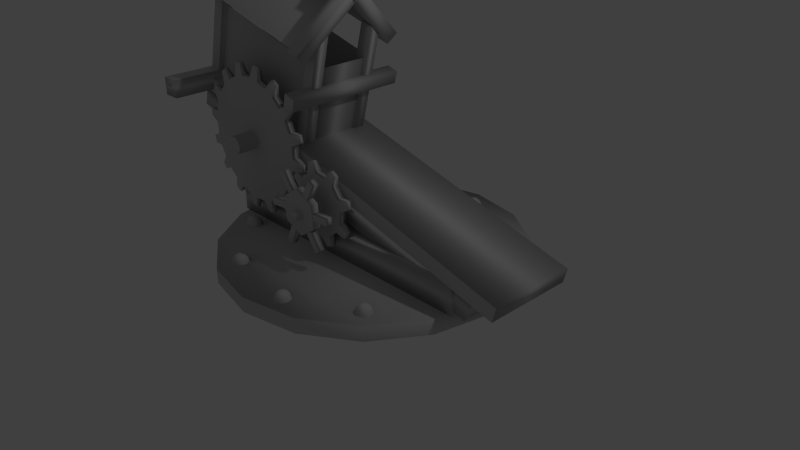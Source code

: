 # Source: cowtapult.blend  (saved by Blender 2.70.0; exported with 4.5.12 LTS)
import bpy
from mathutils import Matrix  # noqa: F401  (used for matrix-valued properties, if any)

bpy.ops.wm.read_factory_settings(use_empty=True)
scene = bpy.context.scene
scene.name = 'Scene'

# ---- collections
col_collection_1 = bpy.data.collections.new('Collection 1'); scene.collection.children.link(col_collection_1)

# ---- materials (node trees are filled in below, after node groups)
mat_cowtapult = bpy.data.materials.new('cowtapult')
mat_cowtapult.alpha_threshold = 0.0
mat_cowtapult.use_transparent_shadow = False
mat_cowtapult.diffuse_color = (0.5882, 0.5882, 0.5882, 1.0)
mat_cowtapult.specular_color = (0.0, 0.0, 0.0)
mat_cowtapult.roughness = 0.5
mat_cowtapult.line_color = (0.0, 0.0, 0.0, 1.0)

# ---- material node trees

# ---- world
world_world = bpy.data.worlds.new('World'); scene.world = world_world
world_world.color = (0.05088, 0.05088, 0.05088)
world_world.use_sun_shadow = False
world_world.sun_shadow_jitter_overblur = 0.0
world_world.cycles.sampling_method = 'MANUAL'
world_world.cycles.sample_map_resolution = 256

# ---- cameras
cam_camera = bpy.data.cameras.new('Camera')
cam_camera.clip_end = 100.0
cam_camera.lens = 35.0
cam_camera.sensor_width = 32.0
cam_camera.sensor_height = 18.0
cam_camera.ortho_scale = 7.314
cam_camera.dof.focus_distance = 0.0
cam_camera.dof.aperture_fstop = 128.0

# ---- lights
light_lamp = bpy.data.lights.new('Lamp', 'POINT')
light_lamp.transmission_factor = 0.0
light_lamp.cutoff_distance = 30.0
light_lamp.energy = 100.0
light_lamp.shadow_buffer_clip_start = 1.001
light_lamp.shadow_soft_size = 0.1
light_lamp.shadow_maximum_resolution = 0.006
light_lamp.use_absolute_resolution = True
light_lamp.cycles.use_multiple_importance_sampling = False

# ---- meshes
me_cylinder_003 = bpy.data.meshes.new('Cylinder.003')
me_cylinder_003.from_pydata([(-0.1254, 0.0167, 0.3132), (-0.1252, -0.005151, 0.3132), (-0.05896, -0.004484, 0.3132), (-0.05918, 0.01737, 0.3132), (-0.1254, 0.0167, 0.2236), (-0.1252, -0.005151, 0.2236), (-0.05896, -0.004484, 0.2236), (-0.05918, 0.01737, 0.2236), (-1.014e-09, 0.07317, 0.2184), (-1.014e-09, 0.07317, 0.3184), (0.06337, 0.03659, 0.2184), (0.06337, 0.03659, 0.3184), (0.06337, -0.03659, 0.2184), (0.06337, -0.03659, 0.3184), (-1.014e-09, -0.07317, 0.2184), (-1.014e-09, -0.07317, 0.3184), (-0.06337, -0.03659, 0.2184), (-0.06337, -0.03659, 0.3184), (-0.06337, 0.03659, 0.2184), (-0.06337, 0.03659, 0.3184), (-1.863e-09, 0.09756, -0.08158), (0.0, 0.09756, 0.01842), (0.03733, 0.09013, -0.08158), (0.03733, 0.09013, 0.01842), (0.06899, 0.06899, -0.08158), (0.06899, 0.06899, 0.01842), (0.09013, 0.03733, -0.08158), (0.09013, 0.03733, 0.01842), (0.09756, -1.49e-08, -0.08158), (0.09756, -1.304e-08, 0.01842), (0.09013, -0.03733, -0.08158), (0.09013, -0.03733, 0.01842), (0.06899, -0.06899, -0.08158), (0.06899, -0.06899, 0.01842), (0.03733, -0.09013, -0.08158), (0.03733, -0.09013, 0.01842), (0.0, -0.09756, -0.08158), (1.863e-09, -0.09756, 0.01842), (-0.03733, -0.09013, -0.08158), (-0.03733, -0.09013, 0.01842), (-0.06899, -0.06899, -0.08158), (-0.06899, -0.06899, 0.01842), (-0.09013, -0.03733, -0.08158), (-0.09013, -0.03733, 0.01842), (-0.09756, -1.863e-08, -0.08158), (-0.09756, -1.676e-08, 0.01842), (-0.09013, 0.03733, -0.08158), (-0.09013, 0.03733, 0.01842), (-0.06899, 0.06899, -0.08158), (-0.06899, 0.06899, 0.01842), (-0.03733, 0.09013, -0.08158), (-0.03733, 0.09013, 0.01842), (-0.01361, 0.1299, -0.06308), (-0.01361, 0.1299, -7.894e-05), (0.06227, 0.1148, -0.06308), (0.06227, 0.1148, -7.894e-05), (0.08221, 0.1014, -0.06308), (0.08221, 0.1014, -7.894e-05), (0.1252, 0.03713, -0.06308), (0.1252, 0.03713, -7.894e-05), (0.1299, 0.01361, -0.06308), (0.1299, 0.01361, -7.894e-05), (0.1148, -0.06227, -0.06308), (0.1148, -0.06227, -7.894e-05), (0.1014, -0.08221, -0.06308), (0.1014, -0.08221, -7.894e-05), (0.03713, -0.1252, -0.06308), (0.03713, -0.1252, -7.894e-05), (0.01361, -0.1299, -0.06308), (0.01361, -0.1299, -7.894e-05), (-0.06227, -0.1148, -0.06308), (-0.06227, -0.1148, -7.894e-05), (-0.08221, -0.1014, -0.06308), (-0.08221, -0.1014, -7.894e-05), (-0.1252, -0.03713, -0.06308), (-0.1252, -0.03713, -7.894e-05), (-0.1299, -0.01361, -0.06308), (-0.1299, -0.01361, -7.894e-05), (-0.1148, 0.06227, -0.06308), (-0.1148, 0.06227, -7.894e-05), (-0.1014, 0.08221, -0.06308), (-0.1014, 0.08221, -7.894e-05), (-0.03713, 0.1252, -0.06308), (-0.03713, 0.1252, -7.894e-05), (-0.05314, 0.1152, 0.3132), (-0.07196, 0.1041, 0.3132), (-0.03826, 0.04707, 0.3132), (-0.01944, 0.05818, 0.3132), (-0.05314, 0.1152, 0.2236), (-0.07196, 0.1041, 0.2236), (-0.03826, 0.04707, 0.2236), (-0.01944, 0.05818, 0.2236), (0.07954, 0.09774, 0.3132), (0.06151, 0.1101, 0.3132), (0.02406, 0.05545, 0.3132), (0.04209, 0.0431, 0.3132), (0.07954, 0.09774, 0.2236), (0.06151, 0.1101, 0.2236), (0.02406, 0.05545, 0.2236), (0.04209, 0.0431, 0.2236), (0.1257, -0.01077, 0.3132), (0.1255, 0.01108, 0.3132), (0.05928, 0.01041, 0.3132), (0.0595, -0.01144, 0.3132), (0.1257, -0.01077, 0.2236), (0.1255, 0.01108, 0.2236), (0.05928, 0.01041, 0.2236), (0.0595, -0.01144, 0.2236), (0.05759, -0.1137, 0.3132), (0.0764, -0.1025, 0.3132), (0.0427, -0.04551, 0.3132), (0.02389, -0.05662, 0.3132), (0.05759, -0.1137, 0.2236), (0.0764, -0.1025, 0.2236), (0.0427, -0.04551, 0.2236), (0.02389, -0.05662, 0.2236), (-0.07425, -0.1048, 0.3132), (-0.05522, -0.1155, 0.3132), (-0.02268, -0.05783, 0.3132), (-0.04171, -0.0471, 0.3132), (-0.07425, -0.1048, 0.2236), (-0.05522, -0.1155, 0.2236), (-0.02268, -0.05783, 0.2236), (-0.04171, -0.0471, 0.2236)], [], [(4, 5, 1, 0), (5, 6, 2, 1), (6, 7, 3, 2), (7, 4, 0, 3), (0, 1, 2, 3), (7, 6, 5, 4), (8, 9, 11, 10), (10, 11, 13, 12), (12, 13, 15, 14), (14, 15, 17, 16), (11, 9, 19, 17, 15, 13), (18, 19, 9, 8), (16, 17, 19, 18), (20, 21, 23, 22), (28, 26, 58, 60), (24, 25, 27, 26), (35, 37, 69, 67), (28, 29, 31, 30), (29, 28, 60, 61), (32, 33, 35, 34), (44, 42, 74, 76), (36, 37, 39, 38), (50, 51, 83, 82), (40, 41, 43, 42), (22, 23, 55, 54), (44, 45, 47, 46), (45, 44, 76, 77), (23, 21, 51, 49, 47, 45, 43, 41, 39, 37, 35, 33, 31, 29, 27, 25), (51, 21, 53, 83), (48, 49, 51, 50), (20, 22, 24, 26, 28, 30, 32, 34, 36, 38, 40, 42, 44, 46, 48, 50), (54, 55, 57, 56), (58, 59, 61, 60), (62, 63, 65, 64), (66, 67, 69, 68), (70, 71, 73, 72), (74, 75, 77, 76), (78, 79, 81, 80), (82, 83, 53, 52), (34, 35, 67, 66), (47, 49, 81, 79), (41, 40, 72, 73), (46, 47, 79, 78), (40, 38, 70, 72), (25, 24, 56, 57), (31, 33, 65, 63), (24, 22, 54, 56), (30, 31, 63, 62), (20, 50, 82, 52), (43, 45, 77, 75), (37, 36, 68, 69), (21, 20, 52, 53), (42, 43, 75, 74), (27, 29, 61, 59), (36, 34, 66, 68), (49, 48, 80, 81), (26, 27, 59, 58), (48, 46, 78, 80), (39, 41, 73, 71), (33, 32, 64, 65), (38, 39, 71, 70), (23, 25, 57, 55), (32, 30, 62, 64), (88, 89, 85, 84), (89, 90, 86, 85), (90, 91, 87, 86), (91, 88, 84, 87), (84, 85, 86, 87), (91, 90, 89, 88), (96, 97, 93, 92), (97, 98, 94, 93), (98, 99, 95, 94), (99, 96, 92, 95), (92, 93, 94, 95), (99, 98, 97, 96), (104, 105, 101, 100), (105, 106, 102, 101), (106, 107, 103, 102), (107, 104, 100, 103), (100, 101, 102, 103), (107, 106, 105, 104), (112, 113, 109, 108), (113, 114, 110, 109), (114, 115, 111, 110), (115, 112, 108, 111), (108, 109, 110, 111), (115, 114, 113, 112), (120, 121, 117, 116), (121, 122, 118, 117), (122, 123, 119, 118), (123, 120, 116, 119), (116, 117, 118, 119), (123, 122, 121, 120)])
me_cylinder_003.polygons.foreach_set('use_smooth', [True] * 93)
_uv = me_cylinder_003.uv_layers.new(name='psk0')
_uv.uv.foreach_set('vector', [0.9959, 0.525, 0.9959, 0.7225, 0.9541, 0.7225, 0.9541, 0.525, 0.8707, 0.9923, 0.8707, 0.525, 0.9124, 0.525, 0.9124, 0.9923, 0.9541, 0.92, 0.9541, 0.7225, 0.9959, 0.7225, 0.9959, 0.92, 0.9541, 0.525, 0.9541, 0.9923, 0.9124, 0.9923, 0.9124, 0.525, 0.6996, 0.525, 0.8707, 0.525, 0.8707, 0.9923, 0.6996, 0.9923, 0.5286, 0.525, 0.6996, 0.525, 0.6996, 0.9923, 0.5286, 0.9923, 0.2955, 0.2277, 0.2955, 0.2277, 0.3505, 0.1982, 0.3505, 0.1982, 0.3505, 0.1982, 0.3505, 0.1982, 0.3653, 0.08813, 0.3653, 0.08813, 0.3653, 0.08813, 0.3653, 0.08813, 0.325, 0.007572, 0.325, 0.007572, 0.325, 0.007572, 0.325, 0.007572, 0.2699, 0.03706, 0.2699, 0.03706, 0.3505, 0.1982, 0.2955, 0.2277, 0.2552, 0.1471, 0.2699, 0.03706, 0.325, 0.007572, 0.3653, 0.08813, 0.2552, 0.1471, 0.2552, 0.1471, 0.2955, 0.2277, 0.2955, 0.2277, 0.2699, 0.03706, 0.2699, 0.03706, 0.2552, 0.1471, 0.2552, 0.1471, 0.1837, 0.2181, 0.1837, 0.2181, 0.2019, 0.2205, 0.2019, 0.2205, 0.241, 0.152, 0.2329, 0.1847, 0.2492, 0.1932, 0.2542, 0.1726, 0.2192, 0.2088, 0.2192, 0.2088, 0.2329, 0.1847, 0.2329, 0.1847, 0.2243, 0.05363, 0.2079, 0.0375, 0.2182, 0.01097, 0.2285, 0.02114, 0.241, 0.152, 0.241, 0.152, 0.2422, 0.1156, 0.2422, 0.1156, 0.241, 0.152, 0.241, 0.152, 0.2542, 0.1726, 0.2542, 0.1726, 0.2363, 0.08106, 0.2363, 0.08106, 0.2243, 0.05363, 0.2243, 0.05363, 0.1507, 0.1036, 0.1587, 0.07089, 0.1425, 0.06239, 0.1374, 0.083, 0.2079, 0.0375, 0.2079, 0.0375, 0.1897, 0.03511, 0.1897, 0.03511, 0.1674, 0.202, 0.1674, 0.202, 0.1631, 0.2345, 0.1631, 0.2345, 0.1724, 0.04684, 0.1724, 0.04684, 0.1587, 0.07089, 0.1587, 0.07089, 0.2019, 0.2205, 0.2019, 0.2205, 0.2104, 0.2495, 0.2104, 0.2495, 0.1507, 0.1036, 0.1507, 0.1036, 0.1495, 0.14, 0.1495, 0.14, 0.1507, 0.1036, 0.1507, 0.1036, 0.1374, 0.083, 0.1374, 0.083, 0.2019, 0.2205, 0.1837, 0.2181, 0.1674, 0.202, 0.1553, 0.1746, 0.1495, 0.14, 0.1507, 0.1036, 0.1587, 0.07089, 0.1724, 0.04684, 0.1897, 0.03511, 0.2079, 0.0375, 0.2243, 0.05363, 0.2363, 0.08106, 0.2422, 0.1156, 0.241, 0.152, 0.2329, 0.1847, 0.2192, 0.2088, 0.1674, 0.202, 0.1837, 0.2181, 0.1734, 0.2446, 0.1631, 0.2345, 0.1553, 0.1746, 0.1553, 0.1746, 0.1674, 0.202, 0.1674, 0.202, 0.1837, 0.2181, 0.2019, 0.2205, 0.2192, 0.2088, 0.2329, 0.1847, 0.241, 0.152, 0.2422, 0.1156, 0.2363, 0.08106, 0.2243, 0.05363, 0.2079, 0.0375, 0.1897, 0.03511, 0.1724, 0.04684, 0.1587, 0.07089, 0.1507, 0.1036, 0.1495, 0.14, 0.1553, 0.1746, 0.1674, 0.202, 0.2104, 0.2495, 0.2104, 0.2495, 0.2213, 0.2421, 0.2213, 0.2421, 0.2492, 0.1932, 0.2492, 0.1932, 0.2542, 0.1726, 0.2542, 0.1726, 0.2567, 0.09864, 0.2567, 0.09864, 0.253, 0.07687, 0.253, 0.07687, 0.2285, 0.02114, 0.2285, 0.02114, 0.2182, 0.01097, 0.2182, 0.01097, 0.1812, 0.006126, 0.1812, 0.006126, 0.1704, 0.01351, 0.1704, 0.01351, 0.1425, 0.06239, 0.1425, 0.06239, 0.1374, 0.083, 0.1374, 0.083, 0.135, 0.157, 0.135, 0.157, 0.1387, 0.1787, 0.1387, 0.1787, 0.1631, 0.2345, 0.1631, 0.2345, 0.1734, 0.2446, 0.1734, 0.2446, 0.2243, 0.05363, 0.2243, 0.05363, 0.2285, 0.02114, 0.2285, 0.02114, 0.1495, 0.14, 0.1553, 0.1746, 0.1387, 0.1787, 0.135, 0.157, 0.1724, 0.04684, 0.1724, 0.04684, 0.1704, 0.01351, 0.1704, 0.01351, 0.1495, 0.14, 0.1495, 0.14, 0.135, 0.157, 0.135, 0.157, 0.1724, 0.04684, 0.1897, 0.03511, 0.1812, 0.006126, 0.1704, 0.01351, 0.2192, 0.2088, 0.2192, 0.2088, 0.2213, 0.2421, 0.2213, 0.2421, 0.2422, 0.1156, 0.2363, 0.08106, 0.253, 0.07687, 0.2567, 0.09864, 0.2192, 0.2088, 0.2019, 0.2205, 0.2104, 0.2495, 0.2213, 0.2421, 0.2422, 0.1156, 0.2422, 0.1156, 0.2567, 0.09864, 0.2567, 0.09864, 0.1837, 0.2181, 0.1674, 0.202, 0.1631, 0.2345, 0.1734, 0.2446, 0.1587, 0.07089, 0.1507, 0.1036, 0.1374, 0.083, 0.1425, 0.06239, 0.2079, 0.0375, 0.2079, 0.0375, 0.2182, 0.01097, 0.2182, 0.01097, 0.1837, 0.2181, 0.1837, 0.2181, 0.1734, 0.2446, 0.1734, 0.2446, 0.1587, 0.07089, 0.1587, 0.07089, 0.1425, 0.06239, 0.1425, 0.06239, 0.2329, 0.1847, 0.241, 0.152, 0.2542, 0.1726, 0.2492, 0.1932, 0.2079, 0.0375, 0.2243, 0.05363, 0.2285, 0.02114, 0.2182, 0.01097, 0.1553, 0.1746, 0.1553, 0.1746, 0.1387, 0.1787, 0.1387, 0.1787, 0.2329, 0.1847, 0.2329, 0.1847, 0.2492, 0.1932, 0.2492, 0.1932, 0.1553, 0.1746, 0.1495, 0.14, 0.135, 0.157, 0.1387, 0.1787, 0.1897, 0.03511, 0.1724, 0.04684, 0.1704, 0.01351, 0.1812, 0.006126, 0.2363, 0.08106, 0.2363, 0.08106, 0.253, 0.07687, 0.253, 0.07687, 0.1897, 0.03511, 0.1897, 0.03511, 0.1812, 0.006126, 0.1812, 0.006126, 0.2019, 0.2205, 0.2192, 0.2088, 0.2213, 0.2421, 0.2104, 0.2495, 0.2363, 0.08106, 0.2422, 0.1156, 0.2567, 0.09864, 0.253, 0.07687, 0.9959, 0.525, 0.9959, 0.7225, 0.9541, 0.7225, 0.9541, 0.525, 0.8707, 0.9923, 0.8707, 0.525, 0.9124, 0.525, 0.9124, 0.9923, 0.9541, 0.92, 0.9541, 0.7225, 0.9959, 0.7225, 0.9959, 0.92, 0.9541, 0.525, 0.9541, 0.9923, 0.9124, 0.9923, 0.9124, 0.525, 0.6996, 0.525, 0.8707, 0.525, 0.8707, 0.9923, 0.6996, 0.9923, 0.5286, 0.525, 0.6996, 0.525, 0.6996, 0.9923, 0.5286, 0.9923, 0.9959, 0.525, 0.9959, 0.7225, 0.9541, 0.7225, 0.9541, 0.525, 0.8707, 0.9923, 0.8707, 0.525, 0.9124, 0.525, 0.9124, 0.9923, 0.9541, 0.92, 0.9541, 0.7225, 0.9959, 0.7225, 0.9959, 0.92, 0.9541, 0.525, 0.9541, 0.9923, 0.9124, 0.9923, 0.9124, 0.525, 0.6996, 0.525, 0.8707, 0.525, 0.8707, 0.9923, 0.6996, 0.9923, 0.5286, 0.525, 0.6996, 0.525, 0.6996, 0.9923, 0.5286, 0.9923, 0.9959, 0.525, 0.9959, 0.7225, 0.9541, 0.7225, 0.9541, 0.525, 0.8707, 0.9923, 0.8707, 0.525, 0.9124, 0.525, 0.9124, 0.9923, 0.9541, 0.92, 0.9541, 0.7225, 0.9959, 0.7225, 0.9959, 0.92, 0.9541, 0.525, 0.9541, 0.9923, 0.9124, 0.9923, 0.9124, 0.525, 0.6996, 0.525, 0.8707, 0.525, 0.8707, 0.9923, 0.6996, 0.9923, 0.5286, 0.525, 0.6996, 0.525, 0.6996, 0.9923, 0.5286, 0.9923, 0.9959, 0.525, 0.9959, 0.7225, 0.9541, 0.7225, 0.9541, 0.525, 0.8707, 0.9923, 0.8707, 0.525, 0.9124, 0.525, 0.9124, 0.9923, 0.9541, 0.92, 0.9541, 0.7225, 0.9959, 0.7225, 0.9959, 0.92, 0.9541, 0.525, 0.9541, 0.9923, 0.9124, 0.9923, 0.9124, 0.525, 0.6996, 0.525, 0.8707, 0.525, 0.8707, 0.9923, 0.6996, 0.9923, 0.5286, 0.525, 0.6996, 0.525, 0.6996, 0.9923, 0.5286, 0.9923, 0.9959, 0.525, 0.9959, 0.7225, 0.9541, 0.7225, 0.9541, 0.525, 0.8707, 0.9923, 0.8707, 0.525, 0.9124, 0.525, 0.9124, 0.9923, 0.9541, 0.92, 0.9541, 0.7225, 0.9959, 0.7225, 0.9959, 0.92, 0.9541, 0.525, 0.9541, 0.9923, 0.9124, 0.9923, 0.9124, 0.525, 0.6996, 0.525, 0.8707, 0.525, 0.8707, 0.9923, 0.6996, 0.9923, 0.5286, 0.525, 0.6996, 0.525, 0.6996, 0.9923, 0.5286, 0.9923])
me_cylinder_003.materials.append(mat_cowtapult)
me_cylinder_003.use_remesh_preserve_volume = False
me_cylinder_003.use_remesh_preserve_attributes = False
me_cylinder_003.use_mirror_vertex_groups = False
me_cylinder_003.update()
me_cylinder_006 = bpy.data.meshes.new('Cylinder.006')
me_cylinder_006.from_pydata([(-2.425e-10, 0.02927, -1.04), (-2.425e-10, 0.02927, 1.04), (0.0112, 0.02704, -1.04), (0.0112, 0.02704, 1.04), (0.0207, 0.0207, -1.04), (0.0207, 0.0207, 1.04), (0.02704, 0.0112, -1.04), (0.02704, 0.0112, 1.04), (0.02927, -6.346e-08, -1.04), (0.02927, 6.138e-08, 1.04), (0.02704, -0.0112, -1.04), (0.02704, -0.0112, 1.04), (0.0207, -0.0207, -1.04), (0.0207, -0.0207, 1.04), (0.0112, -0.02704, -1.04), (0.0112, -0.02704, 1.04), (4.177e-09, -0.02927, -1.04), (4.177e-09, -0.02927, 1.04), (-0.0112, -0.02704, -1.04), (-0.0112, -0.02704, 1.04), (-0.0207, -0.0207, -1.04), (-0.0207, -0.0207, 1.04), (-0.02704, -0.0112, -1.04), (-0.02704, -0.0112, 1.04), (-0.02927, -6.294e-08, -1.04), (-0.02927, 6.189e-08, 1.04), (-0.02704, 0.0112, -1.04), (-0.02704, 0.0112, 1.04), (-0.0207, 0.0207, -1.04), (-0.0207, 0.0207, 1.04), (-0.0112, 0.02704, -1.04), (-0.0112, 0.02704, 1.04)], [], [(0, 1, 3, 2), (2, 3, 5, 4), (4, 5, 7, 6), (6, 7, 9, 8), (8, 9, 11, 10), (10, 11, 13, 12), (12, 13, 15, 14), (14, 15, 17, 16), (16, 17, 19, 18), (18, 19, 21, 20), (20, 21, 23, 22), (22, 23, 25, 24), (24, 25, 27, 26), (26, 27, 29, 28), (3, 1, 31, 29, 27, 25, 23, 21, 19, 17, 15, 13, 11, 9, 7, 5), (30, 31, 1, 0), (28, 29, 31, 30), (0, 2, 4, 6, 8, 10, 12, 14, 16, 18, 20, 22, 24, 26, 28, 30)])
me_cylinder_006.polygons.foreach_set('use_smooth', [True] * 18)
_uv = me_cylinder_006.uv_layers.new(name='psk0')
_uv.uv.foreach_set('vector', [0.7948, 0.9935, 0.7948, 0.5237, 0.8121, 0.5237, 0.8121, 0.9935, 0.8816, 0.5237, 0.8816, 0.9935, 0.859, 0.9935, 0.859, 0.5237, 0.859, 0.5237, 0.859, 0.9935, 0.8346, 0.9935, 0.8346, 0.5237, 0.8346, 0.5237, 0.8346, 0.9935, 0.8121, 0.9935, 0.8121, 0.5237, 0.6385, 0.5237, 0.6385, 0.9935, 0.6213, 0.9935, 0.6213, 0.5237, 0.6213, 0.5237, 0.6213, 0.9935, 0.5987, 0.9935, 0.5987, 0.5237, 0.5987, 0.5237, 0.5987, 0.9935, 0.5743, 0.9935, 0.5743, 0.5237, 0.5743, 0.5237, 0.5743, 0.9935, 0.5518, 0.9935, 0.5518, 0.5237, 0.5518, 0.5237, 0.5518, 0.9935, 0.5345, 0.9935, 0.5345, 0.5237, 0.6385, 0.9935, 0.6385, 0.5237, 0.6611, 0.5237, 0.6611, 0.9935, 0.6611, 0.9935, 0.6611, 0.5237, 0.6855, 0.5237, 0.6855, 0.9935, 0.6855, 0.9935, 0.6855, 0.5237, 0.708, 0.5237, 0.708, 0.9935, 0.708, 0.9935, 0.708, 0.5237, 0.7253, 0.5237, 0.7253, 0.9935, 0.7253, 0.9935, 0.7253, 0.5237, 0.7478, 0.5237, 0.7478, 0.9935, 0.3223, 0.1082, 0.3223, 0.1086, 0.3209, 0.1089, 0.3183, 0.1092, 0.3149, 0.1093, 0.3111, 0.1093, 0.3077, 0.1092, 0.3051, 0.1089, 0.3037, 0.1086, 0.3037, 0.1082, 0.3051, 0.1078, 0.3077, 0.1075, 0.3111, 0.1074, 0.3149, 0.1074, 0.3183, 0.1075, 0.3209, 0.1078, 0.7723, 0.9935, 0.7723, 0.5237, 0.7948, 0.5237, 0.7948, 0.9935, 0.7478, 0.9935, 0.7478, 0.5237, 0.7723, 0.5237, 0.7723, 0.9935, 0.3037, 0.1101, 0.3051, 0.1098, 0.3077, 0.1095, 0.3111, 0.1093, 0.3149, 0.1093, 0.3183, 0.1095, 0.3209, 0.1098, 0.3223, 0.1101, 0.3223, 0.1105, 0.3209, 0.1109, 0.3183, 0.1112, 0.3149, 0.1113, 0.3111, 0.1113, 0.3077, 0.1112, 0.3051, 0.1109, 0.3037, 0.1105])
me_cylinder_006.materials.append(mat_cowtapult)
me_cylinder_006.use_remesh_preserve_volume = False
me_cylinder_006.use_remesh_preserve_attributes = False
me_cylinder_006.use_mirror_vertex_groups = False
me_cylinder_006.update()
me_cylinder_004 = bpy.data.meshes.new('Cylinder.004')
me_cylinder_004.from_pydata([(-2.047e-08, 0.2, 0.09), (-2.047e-08, 0.2, 0.19), (0.03902, 0.1962, 0.09), (0.03902, 0.1962, 0.19), (0.07654, 0.1848, 0.09), (0.07654, 0.1848, 0.19), (0.1111, 0.1663, 0.09), (0.1111, 0.1663, 0.19), (0.1414, 0.1414, 0.09), (0.1414, 0.1414, 0.19), (0.1663, 0.1111, 0.09), (0.1663, 0.1111, 0.19), (0.1848, 0.07654, 0.09), (0.1848, 0.07654, 0.19), (0.1962, 0.03902, 0.09), (0.1962, 0.03902, 0.19), (0.2, -2.753e-08, 0.09), (0.2, -2.753e-08, 0.19), (0.1962, -0.03902, 0.09), (0.1962, -0.03902, 0.19), (0.1848, -0.07654, 0.09), (0.1848, -0.07654, 0.19), (0.1663, -0.1111, 0.09), (0.1663, -0.1111, 0.19), (0.1414, -0.1414, 0.09), (0.1414, -0.1414, 0.19), (0.1111, -0.1663, 0.09), (0.1111, -0.1663, 0.19), (0.07654, -0.1848, 0.09), (0.07654, -0.1848, 0.19), (0.03902, -0.1962, 0.09), (0.03902, -0.1962, 0.19), (-8.563e-08, -0.2, 0.09), (-8.563e-08, -0.2, 0.19), (-0.03902, -0.1962, 0.09), (-0.03902, -0.1962, 0.19), (-0.07654, -0.1848, 0.09), (-0.07654, -0.1848, 0.19), (-0.1111, -0.1663, 0.09), (-0.1111, -0.1663, 0.19), (-0.1414, -0.1414, 0.09), (-0.1414, -0.1414, 0.19), (-0.1663, -0.1111, 0.09), (-0.1663, -0.1111, 0.19), (-0.1848, -0.07654, 0.09), (-0.1848, -0.07654, 0.19), (-0.1962, -0.03902, 0.09), (-0.1962, -0.03902, 0.19), (-0.2, 1.505e-07, 0.09), (-0.2, 1.505e-07, 0.19), (-0.1962, 0.03902, 0.09), (-0.1962, 0.03902, 0.19), (-0.1848, 0.07654, 0.09), (-0.1848, 0.07654, 0.19), (-0.1663, 0.1111, 0.09), (-0.1663, 0.1111, 0.19), (-0.1414, 0.1414, 0.09), (-0.1414, 0.1414, 0.19), (-0.1111, 0.1663, 0.09), (-0.1111, 0.1663, 0.19), (-0.07654, 0.1848, 0.09), (-0.07654, 0.1848, 0.19), (-0.03902, 0.1962, 0.09), (-0.03902, 0.1962, 0.19), (0.01171, 0.2388, 0.115), (0.01171, 0.2388, 0.165), (0.03512, 0.2365, 0.115), (0.03512, 0.2365, 0.165), (0.1022, 0.2162, 0.115), (0.1022, 0.2162, 0.165), (0.123, 0.2051, 0.115), (0.123, 0.2051, 0.165), (0.1772, 0.1606, 0.115), (0.1772, 0.1606, 0.165), (0.1921, 0.1424, 0.115), (0.1921, 0.1424, 0.165), (0.2251, 0.08059, 0.115), (0.2251, 0.08059, 0.165), (0.232, 0.05808, 0.115), (0.232, 0.05808, 0.165), (0.2388, -0.01171, 0.115), (0.2388, -0.01171, 0.165), (0.2365, -0.03512, 0.115), (0.2365, -0.03512, 0.165), (0.2162, -0.1022, 0.115), (0.2162, -0.1022, 0.165), (0.2051, -0.123, 0.115), (0.2051, -0.123, 0.165), (0.1606, -0.1772, 0.115), (0.1606, -0.1772, 0.165), (0.1424, -0.1921, 0.115), (0.1424, -0.1921, 0.165), (0.08059, -0.2251, 0.115), (0.08059, -0.2251, 0.165), (0.05808, -0.232, 0.115), (0.05808, -0.232, 0.165), (-0.01171, -0.2388, 0.115), (-0.01171, -0.2388, 0.165), (-0.03512, -0.2365, 0.115), (-0.03512, -0.2365, 0.165), (-0.1022, -0.2162, 0.115), (-0.1022, -0.2162, 0.165), (-0.123, -0.2051, 0.115), (-0.123, -0.2051, 0.165), (-0.1772, -0.1606, 0.115), (-0.1772, -0.1606, 0.165), (-0.1921, -0.1424, 0.115), (-0.1921, -0.1424, 0.165), (-0.2251, -0.08059, 0.115), (-0.2251, -0.08059, 0.165), (-0.232, -0.05808, 0.115), (-0.232, -0.05808, 0.165), (-0.2388, 0.01171, 0.115), (-0.2388, 0.01171, 0.165), (-0.2365, 0.03512, 0.115), (-0.2365, 0.03512, 0.165), (-0.2162, 0.1022, 0.115), (-0.2162, 0.1022, 0.165), (-0.2051, 0.123, 0.115), (-0.2051, 0.123, 0.165), (-0.1606, 0.1772, 0.115), (-0.1606, 0.1772, 0.165), (-0.1424, 0.1921, 0.115), (-0.1424, 0.1921, 0.165), (-0.08059, 0.2251, 0.115), (-0.08059, 0.2251, 0.165), (-0.05808, 0.232, 0.115), (-0.05808, 0.232, 0.165), (-1.803e-08, 0.02927, -1.6), (-1.803e-08, 0.02927, 0.48), (0.0112, 0.02704, -1.6), (0.0112, 0.02704, 0.48), (0.0207, 0.0207, -1.6), (0.0207, 0.0207, 0.48), (0.02704, 0.0112, -1.6), (0.02704, 0.0112, 0.48), (0.02927, -1.36e-07, -1.6), (0.02927, -1.117e-08, 0.48), (0.02704, -0.0112, -1.6), (0.02704, -0.0112, 0.48), (0.0207, -0.0207, -1.6), (0.0207, -0.0207, 0.48), (0.0112, -0.02704, -1.6), (0.0112, -0.02704, 0.48), (-1.361e-08, -0.02927, -1.6), (-1.361e-08, -0.02927, 0.48), (-0.0112, -0.02704, -1.6), (-0.0112, -0.02704, 0.48), (-0.0207, -0.0207, -1.6), (-0.0207, -0.0207, 0.48), (-0.02704, -0.0112, -1.6), (-0.02704, -0.0112, 0.48), (-0.02927, -1.355e-07, -1.6), (-0.02927, -1.066e-08, 0.48), (-0.02704, 0.0112, -1.6), (-0.02704, 0.0112, 0.48), (-0.0207, 0.0207, -1.6), (-0.0207, 0.0207, 0.48), (-0.0112, 0.02704, -1.6), (-0.0112, 0.02704, 0.48)], [], [(51, 50, 114, 115), (2, 3, 5, 4), (25, 27, 91, 89), (6, 7, 9, 8), (1, 3, 67, 65), (10, 11, 13, 12), (40, 41, 105, 104), (14, 15, 17, 16), (31, 30, 94, 95), (18, 19, 21, 20), (5, 7, 71, 69), (22, 23, 25, 24), (46, 44, 108, 110), (26, 27, 29, 28), (20, 21, 85, 84), (30, 31, 33, 32), (11, 10, 74, 75), (34, 35, 37, 36), (2, 0, 64, 66), (38, 39, 41, 40), (49, 51, 115, 113), (42, 43, 45, 44), (26, 24, 88, 90), (46, 47, 49, 48), (6, 4, 68, 70), (50, 51, 53, 52), (29, 31, 95, 93), (54, 55, 57, 56), (55, 54, 118, 119), (58, 59, 61, 60), (3, 1, 63, 61, 59, 57, 55, 53, 51, 49, 47, 45, 43, 41, 39, 37, 35, 33, 31, 29, 27, 25, 23, 21, 19, 17, 15, 13, 11, 9, 7, 5), (62, 63, 1, 0), (44, 45, 109, 108), (0, 2, 4, 6, 8, 10, 12, 14, 16, 18, 20, 22, 24, 26, 28, 30, 32, 34, 36, 38, 40, 42, 44, 46, 48, 50, 52, 54, 56, 58, 60, 62), (64, 65, 67, 66), (68, 69, 71, 70), (72, 73, 75, 74), (76, 77, 79, 78), (80, 81, 83, 82), (84, 85, 87, 86), (88, 89, 91, 90), (92, 93, 95, 94), (96, 97, 99, 98), (100, 101, 103, 102), (104, 105, 107, 106), (108, 109, 111, 110), (112, 113, 115, 114), (116, 117, 119, 118), (120, 121, 123, 122), (124, 125, 127, 126), (60, 61, 125, 124), (22, 20, 84, 86), (45, 47, 111, 109), (7, 6, 70, 71), (42, 40, 104, 106), (16, 17, 81, 80), (0, 1, 65, 64), (27, 26, 90, 91), (62, 60, 124, 126), (36, 37, 101, 100), (21, 23, 87, 85), (47, 46, 110, 111), (56, 57, 121, 120), (18, 16, 80, 82), (41, 43, 107, 105), (3, 2, 66, 67), (61, 63, 127, 125), (12, 13, 77, 76), (38, 36, 100, 102), (23, 22, 86, 87), (58, 56, 120, 122), (32, 33, 97, 96), (17, 19, 83, 81), (43, 42, 106, 107), (52, 53, 117, 116), (63, 62, 126, 127), (14, 12, 76, 78), (37, 39, 103, 101), (57, 59, 123, 121), (8, 9, 73, 72), (34, 32, 96, 98), (19, 18, 82, 83), (54, 52, 116, 118), (28, 29, 93, 92), (13, 15, 79, 77), (39, 38, 102, 103), (48, 49, 113, 112), (59, 58, 122, 123), (10, 8, 72, 74), (33, 35, 99, 97), (53, 55, 119, 117), (4, 5, 69, 68), (30, 28, 92, 94), (15, 14, 78, 79), (24, 25, 89, 88), (50, 48, 112, 114), (9, 11, 75, 73), (35, 34, 98, 99), (128, 129, 131, 130), (130, 131, 133, 132), (132, 133, 135, 134), (134, 135, 137, 136), (136, 137, 139, 138), (138, 139, 141, 140), (140, 141, 143, 142), (142, 143, 145, 144), (144, 145, 147, 146), (146, 147, 149, 148), (148, 149, 151, 150), (150, 151, 153, 152), (152, 153, 155, 154), (154, 155, 157, 156), (131, 129, 159, 157, 155, 153, 151, 149, 147, 145, 143, 141, 139, 137, 135, 133), (158, 159, 129, 128), (156, 157, 159, 158), (128, 130, 132, 134, 136, 138, 140, 142, 144, 146, 148, 150, 152, 154, 156, 158)])
me_cylinder_004.polygons.foreach_set('use_smooth', [True] * 116)
_uv = me_cylinder_004.uv_layers.new(name='psk0')
_uv.uv.foreach_set('vector', [0.01636, 0.122, 0.01636, 0.122, 0.00628, 0.1144, 0.00628, 0.1144, 0.06581, 0.2348, 0.06581, 0.2348, 0.0762, 0.2341, 0.0762, 0.2341, 0.1152, 0.0759, 0.1091, 0.059, 0.1189, 0.05008, 0.1226, 0.06022, 0.08632, 0.2294, 0.08632, 0.2294, 0.09579, 0.2208, 0.09579, 0.2208, 0.05555, 0.2314, 0.06581, 0.2348, 0.06203, 0.2549, 0.05588, 0.2529, 0.1042, 0.2087, 0.1042, 0.2087, 0.1113, 0.1935, 0.1113, 0.1935, 0.04276, 0.03707, 0.04276, 0.03707, 0.03492, 0.02234, 0.03492, 0.02234, 0.1168, 0.1758, 0.1168, 0.1758, 0.1205, 0.1564, 0.1205, 0.1564, 0.09273, 0.0338, 0.09273, 0.0338, 0.1001, 0.01807, 0.1001, 0.01807, 0.1222, 0.1359, 0.1222, 0.1359, 0.1219, 0.1151, 0.1219, 0.1151, 0.0762, 0.2341, 0.08632, 0.2294, 0.08669, 0.2509, 0.08062, 0.2537, 0.1195, 0.09484, 0.1195, 0.09484, 0.1152, 0.0759, 0.1152, 0.0759, 0.02171, 0.08202, 0.0272, 0.06436, 0.01714, 0.05674, 0.01385, 0.06734, 0.1091, 0.059, 0.1091, 0.059, 0.1016, 0.04478, 0.1016, 0.04478, 0.1219, 0.1151, 0.1219, 0.1151, 0.1317, 0.1062, 0.1317, 0.1062, 0.09273, 0.0338, 0.09273, 0.0338, 0.083, 0.02648, 0.083, 0.02648, 0.1042, 0.2087, 0.1042, 0.2087, 0.1087, 0.2283, 0.1087, 0.2283, 0.07274, 0.02309, 0.07274, 0.02309, 0.06235, 0.02377, 0.06235, 0.02377, 0.06581, 0.2348, 0.05555, 0.2314, 0.05588, 0.2529, 0.06203, 0.2549, 0.05223, 0.02849, 0.05223, 0.02849, 0.04276, 0.03707, 0.04276, 0.03707, 0.01805, 0.1015, 0.01636, 0.122, 0.00628, 0.1144, 0.007296, 0.1021, 0.03431, 0.04919, 0.03431, 0.04919, 0.0272, 0.06436, 0.0272, 0.06436, 0.1091, 0.059, 0.1152, 0.0759, 0.1226, 0.06022, 0.1189, 0.05008, 0.02171, 0.08202, 0.02171, 0.08202, 0.01805, 0.1015, 0.01805, 0.1015, 0.08632, 0.2294, 0.0762, 0.2341, 0.08062, 0.2537, 0.08669, 0.2509, 0.01636, 0.122, 0.01636, 0.122, 0.0167, 0.1428, 0.0167, 0.1428, 0.1016, 0.04478, 0.09273, 0.0338, 0.1001, 0.01807, 0.1054, 0.02466, 0.01906, 0.163, 0.01906, 0.163, 0.02335, 0.182, 0.02335, 0.182, 0.01906, 0.163, 0.01906, 0.163, 0.008305, 0.1638, 0.008305, 0.1638, 0.0294, 0.1989, 0.0294, 0.1989, 0.03699, 0.2131, 0.03699, 0.2131, 0.06581, 0.2348, 0.05555, 0.2314, 0.04582, 0.2241, 0.03699, 0.2131, 0.0294, 0.1989, 0.02335, 0.182, 0.01906, 0.163, 0.0167, 0.1428, 0.01636, 0.122, 0.01805, 0.1015, 0.02171, 0.08202, 0.0272, 0.06436, 0.03431, 0.04919, 0.04276, 0.03707, 0.05223, 0.02849, 0.06235, 0.02377, 0.07274, 0.02309, 0.083, 0.02648, 0.09273, 0.0338, 0.1016, 0.04478, 0.1091, 0.059, 0.1152, 0.0759, 0.1195, 0.09484, 0.1219, 0.1151, 0.1222, 0.1359, 0.1205, 0.1564, 0.1168, 0.1758, 0.1113, 0.1935, 0.1042, 0.2087, 0.09579, 0.2208, 0.08632, 0.2294, 0.0762, 0.2341, 0.04582, 0.2241, 0.04582, 0.2241, 0.05555, 0.2314, 0.05555, 0.2314, 0.0272, 0.06436, 0.0272, 0.06436, 0.01714, 0.05674, 0.01714, 0.05674, 0.05555, 0.2314, 0.06581, 0.2348, 0.0762, 0.2341, 0.08632, 0.2294, 0.09579, 0.2208, 0.1042, 0.2087, 0.1113, 0.1935, 0.1168, 0.1758, 0.1205, 0.1564, 0.1222, 0.1359, 0.1219, 0.1151, 0.1195, 0.09484, 0.1152, 0.0759, 0.1091, 0.059, 0.1016, 0.04478, 0.09273, 0.0338, 0.083, 0.02648, 0.07274, 0.02309, 0.06235, 0.02377, 0.05223, 0.02849, 0.04276, 0.03707, 0.03431, 0.04919, 0.0272, 0.06436, 0.02171, 0.08202, 0.01805, 0.1015, 0.01636, 0.122, 0.0167, 0.1428, 0.01906, 0.163, 0.02335, 0.182, 0.0294, 0.1989, 0.03699, 0.2131, 0.04582, 0.2241, 0.05588, 0.2529, 0.05588, 0.2529, 0.06203, 0.2549, 0.06203, 0.2549, 0.08062, 0.2537, 0.08062, 0.2537, 0.08669, 0.2509, 0.08669, 0.2509, 0.1036, 0.2355, 0.1036, 0.2355, 0.1087, 0.2283, 0.1087, 0.2283, 0.1214, 0.2011, 0.1214, 0.2011, 0.1247, 0.1905, 0.1247, 0.1905, 0.1313, 0.1557, 0.1313, 0.1557, 0.1323, 0.1434, 0.1323, 0.1434, 0.1317, 0.1062, 0.1317, 0.1062, 0.1302, 0.09409, 0.1302, 0.09409, 0.1226, 0.06022, 0.1226, 0.06022, 0.1189, 0.05008, 0.1189, 0.05008, 0.1054, 0.02466, 0.1054, 0.02466, 0.1001, 0.01807, 0.1001, 0.01807, 0.08267, 0.004973, 0.08267, 0.004973, 0.07651, 0.002941, 0.07651, 0.002941, 0.05793, 0.004158, 0.05793, 0.004158, 0.05186, 0.00699, 0.05186, 0.00699, 0.03492, 0.02234, 0.03492, 0.02234, 0.02985, 0.0296, 0.02985, 0.0296, 0.01714, 0.05674, 0.01714, 0.05674, 0.01385, 0.06734, 0.01385, 0.06734, 0.007296, 0.1021, 0.007296, 0.1021, 0.00628, 0.1144, 0.00628, 0.1144, 0.006888, 0.1516, 0.006888, 0.1516, 0.008305, 0.1638, 0.008305, 0.1638, 0.01598, 0.1976, 0.01598, 0.1976, 0.01961, 0.2078, 0.01961, 0.2078, 0.03318, 0.2332, 0.03318, 0.2332, 0.03848, 0.2398, 0.03848, 0.2398, 0.03699, 0.2131, 0.03699, 0.2131, 0.03318, 0.2332, 0.03318, 0.2332, 0.1195, 0.09484, 0.1219, 0.1151, 0.1317, 0.1062, 0.1302, 0.09409, 0.0272, 0.06436, 0.02171, 0.08202, 0.01385, 0.06734, 0.01714, 0.05674, 0.08632, 0.2294, 0.08632, 0.2294, 0.08669, 0.2509, 0.08669, 0.2509, 0.03431, 0.04919, 0.04276, 0.03707, 0.03492, 0.02234, 0.02985, 0.0296, 0.1205, 0.1564, 0.1205, 0.1564, 0.1313, 0.1557, 0.1313, 0.1557, 0.05555, 0.2314, 0.05555, 0.2314, 0.05588, 0.2529, 0.05588, 0.2529, 0.1091, 0.059, 0.1091, 0.059, 0.1189, 0.05008, 0.1189, 0.05008, 0.04582, 0.2241, 0.03699, 0.2131, 0.03318, 0.2332, 0.03848, 0.2398, 0.06235, 0.02377, 0.06235, 0.02377, 0.05793, 0.004158, 0.05793, 0.004158, 0.1219, 0.1151, 0.1195, 0.09484, 0.1302, 0.09409, 0.1317, 0.1062, 0.02171, 0.08202, 0.02171, 0.08202, 0.01385, 0.06734, 0.01385, 0.06734, 0.02335, 0.182, 0.02335, 0.182, 0.01598, 0.1976, 0.01598, 0.1976, 0.1222, 0.1359, 0.1205, 0.1564, 0.1313, 0.1557, 0.1323, 0.1434, 0.04276, 0.03707, 0.03431, 0.04919, 0.02985, 0.0296, 0.03492, 0.02234, 0.06581, 0.2348, 0.06581, 0.2348, 0.06203, 0.2549, 0.06203, 0.2549, 0.03699, 0.2131, 0.04582, 0.2241, 0.03848, 0.2398, 0.03318, 0.2332, 0.1113, 0.1935, 0.1113, 0.1935, 0.1214, 0.2011, 0.1214, 0.2011, 0.05223, 0.02849, 0.06235, 0.02377, 0.05793, 0.004158, 0.05186, 0.00699, 0.1195, 0.09484, 0.1195, 0.09484, 0.1302, 0.09409, 0.1302, 0.09409, 0.0294, 0.1989, 0.02335, 0.182, 0.01598, 0.1976, 0.01961, 0.2078, 0.083, 0.02648, 0.083, 0.02648, 0.08267, 0.004973, 0.08267, 0.004973, 0.1205, 0.1564, 0.1222, 0.1359, 0.1323, 0.1434, 0.1313, 0.1557, 0.03431, 0.04919, 0.03431, 0.04919, 0.02985, 0.0296, 0.02985, 0.0296, 0.0167, 0.1428, 0.0167, 0.1428, 0.006888, 0.1516, 0.006888, 0.1516, 0.04582, 0.2241, 0.04582, 0.2241, 0.03848, 0.2398, 0.03848, 0.2398, 0.1168, 0.1758, 0.1113, 0.1935, 0.1214, 0.2011, 0.1247, 0.1905, 0.06235, 0.02377, 0.05223, 0.02849, 0.05186, 0.00699, 0.05793, 0.004158, 0.02335, 0.182, 0.0294, 0.1989, 0.01961, 0.2078, 0.01598, 0.1976, 0.09579, 0.2208, 0.09579, 0.2208, 0.1036, 0.2355, 0.1036, 0.2355, 0.07274, 0.02309, 0.083, 0.02648, 0.08267, 0.004973, 0.07651, 0.002941, 0.1222, 0.1359, 0.1222, 0.1359, 0.1323, 0.1434, 0.1323, 0.1434, 0.01906, 0.163, 0.0167, 0.1428, 0.006888, 0.1516, 0.008305, 0.1638, 0.1016, 0.04478, 0.1016, 0.04478, 0.1054, 0.02466, 0.1054, 0.02466, 0.1113, 0.1935, 0.1168, 0.1758, 0.1247, 0.1905, 0.1214, 0.2011, 0.05223, 0.02849, 0.05223, 0.02849, 0.05186, 0.00699, 0.05186, 0.00699, 0.01805, 0.1015, 0.01805, 0.1015, 0.007296, 0.1021, 0.007296, 0.1021, 0.0294, 0.1989, 0.0294, 0.1989, 0.01961, 0.2078, 0.01961, 0.2078, 0.1042, 0.2087, 0.09579, 0.2208, 0.1036, 0.2355, 0.1087, 0.2283, 0.083, 0.02648, 0.07274, 0.02309, 0.07651, 0.002941, 0.08267, 0.004973, 0.0167, 0.1428, 0.01906, 0.163, 0.008305, 0.1638, 0.006888, 0.1516, 0.0762, 0.2341, 0.0762, 0.2341, 0.08062, 0.2537, 0.08062, 0.2537, 0.09273, 0.0338, 0.1016, 0.04478, 0.1054, 0.02466, 0.1001, 0.01807, 0.1168, 0.1758, 0.1168, 0.1758, 0.1247, 0.1905, 0.1247, 0.1905, 0.1152, 0.0759, 0.1152, 0.0759, 0.1226, 0.06022, 0.1226, 0.06022, 0.01636, 0.122, 0.01805, 0.1015, 0.007296, 0.1021, 0.00628, 0.1144, 0.09579, 0.2208, 0.1042, 0.2087, 0.1087, 0.2283, 0.1036, 0.2355, 0.07274, 0.02309, 0.07274, 0.02309, 0.07651, 0.002941, 0.07651, 0.002941, 0.7948, 0.9935, 0.7948, 0.5237, 0.8121, 0.5237, 0.8121, 0.9935, 0.8816, 0.5237, 0.8816, 0.9935, 0.859, 0.9935, 0.859, 0.5237, 0.859, 0.5237, 0.859, 0.9935, 0.8346, 0.9935, 0.8346, 0.5237, 0.8346, 0.5237, 0.8346, 0.9935, 0.8121, 0.9935, 0.8121, 0.5237, 0.6385, 0.5237, 0.6385, 0.9935, 0.6213, 0.9935, 0.6213, 0.5237, 0.6213, 0.5237, 0.6213, 0.9935, 0.5987, 0.9935, 0.5987, 0.5237, 0.5987, 0.5237, 0.5987, 0.9935, 0.5743, 0.9935, 0.5743, 0.5237, 0.5743, 0.5237, 0.5743, 0.9935, 0.5518, 0.9935, 0.5518, 0.5237, 0.5518, 0.5237, 0.5518, 0.9935, 0.5345, 0.9935, 0.5345, 0.5237, 0.6385, 0.9935, 0.6385, 0.5237, 0.6611, 0.5237, 0.6611, 0.9935, 0.6611, 0.9935, 0.6611, 0.5237, 0.6855, 0.5237, 0.6855, 0.9935, 0.6855, 0.9935, 0.6855, 0.5237, 0.708, 0.5237, 0.708, 0.9935, 0.708, 0.9935, 0.708, 0.5237, 0.7253, 0.5237, 0.7253, 0.9935, 0.7253, 0.9935, 0.7253, 0.5237, 0.7478, 0.5237, 0.7478, 0.9935, 0.3244, 0.1051, 0.3244, 0.1066, 0.3229, 0.1081, 0.3201, 0.1092, 0.3165, 0.1097, 0.3126, 0.1097, 0.309, 0.1092, 0.3063, 0.1081, 0.3048, 0.1066, 0.3048, 0.1051, 0.3063, 0.1037, 0.309, 0.1026, 0.3126, 0.102, 0.3165, 0.102, 0.3201, 0.1026, 0.3229, 0.1037, 0.7723, 0.9935, 0.7723, 0.5237, 0.7948, 0.5237, 0.7948, 0.9935, 0.7478, 0.9935, 0.7478, 0.5237, 0.7723, 0.5237, 0.7723, 0.9935, 0.3048, 0.1129, 0.3063, 0.1114, 0.309, 0.1103, 0.3126, 0.1097, 0.3165, 0.1097, 0.3201, 0.1103, 0.3229, 0.1114, 0.3244, 0.1129, 0.3244, 0.1144, 0.3229, 0.1158, 0.3201, 0.1169, 0.3165, 0.1175, 0.3126, 0.1175, 0.309, 0.1169, 0.3063, 0.1158, 0.3048, 0.1144])
me_cylinder_004.materials.append(mat_cowtapult)
me_cylinder_004.use_remesh_preserve_volume = False
me_cylinder_004.use_remesh_preserve_attributes = False
me_cylinder_004.use_mirror_vertex_groups = False
me_cylinder_004.update()
me_cylinder_001 = bpy.data.meshes.new('Cylinder.001')
me_cylinder_001.from_pydata([(-0.4192, 0.2638, 0.2), (-0.4192, 0.2638, -0.2), (0.4949, 0.01889, -0.2), (0.4949, 0.01889, 0.2), (-0.3939, 0.3581, 0.2), (-0.3939, 0.3581, -0.2), (0.5202, 0.1131, -0.2), (0.5202, 0.1131, 0.2), (-0.5944, 0.3209, 1.407), (-0.6139, 0.3261, 1.098), (0.5339, 0.01855, -0.2073), (0.5534, 0.01332, 0.1018), (-0.5742, 0.3963, 1.407), (-0.5937, 0.4015, 1.098), (0.5541, 0.09394, -0.2073), (0.5736, 0.08871, 0.1018), (-0.6449, 0.1324, 1.407), (-0.6645, 0.1376, 1.098), (0.4834, -0.1699, -0.2073), (0.5029, -0.1752, 0.1018), (-0.6247, 0.2078, 1.407), (-0.6442, 0.213, 1.098), (0.5036, -0.09453, -0.2073), (0.5231, -0.09976, 0.1018), (-0.3975, 0.2883, -0.082), (-0.3598, 0.2782, -0.082), (-0.3598, 0.2782, 1.082), (-0.3975, 0.2883, 1.082), (-0.3874, 0.326, -0.082), (-0.3497, 0.3159, -0.082), (-0.3497, 0.3159, 1.082), (-0.3874, 0.326, 1.082), (-0.448, 0.09983, -0.182), (-0.4103, 0.08973, -0.182), (-0.4103, 0.08973, 0.982), (-0.448, 0.09983, 0.982), (-0.4379, 0.1375, -0.182), (-0.4002, 0.1274, -0.182), (-0.4002, 0.1274, 0.982), (-0.4379, 0.1375, 0.982), (-0.5421, 0.5402, 1.62), (-0.5421, 0.5402, 1.38), (-0.689, -0.008288, 1.38), (-0.689, -0.008288, 1.62), (-0.4855, 0.525, 1.62), (-0.4855, 0.525, 1.38), (-0.6325, -0.02344, 1.38), (-0.6325, -0.02344, 1.62), (-0.4015, 0.3034, -0.2317), (-0.3487, 0.2893, -0.2317), (-0.4077, 0.06908, 1.103), (-0.4605, 0.08322, 1.103), (-0.3899, 0.3467, -0.1032), (-0.3371, 0.3325, -0.1032), (-0.3961, 0.1123, 1.232), (-0.4489, 0.1264, 1.232), (-0.4605, 0.08322, -0.1032), (-0.4077, 0.06908, -0.1032), (-0.3487, 0.2893, 1.232), (-0.4015, 0.3034, 1.232), (-0.4489, 0.1264, -0.2317), (-0.3961, 0.1123, -0.2317), (-0.3371, 0.3325, 1.103), (-0.3899, 0.3467, 1.103), (-0.1138, 0.2466, 0.03416), (-0.1208, 0.2202, 0.03416), (-0.2309, 0.2497, 0.7016), (-0.2239, 0.2761, 0.7016), (-0.09214, 0.2408, 0.0984), (-0.09921, 0.2144, 0.0984), (-0.2093, 0.2439, 0.7658), (-0.2022, 0.2703, 0.7658), (-0.2239, 0.2761, 0.0984), (-0.2309, 0.2497, 0.0984), (-0.1208, 0.2202, 0.7658), (-0.1138, 0.2466, 0.7658), (-0.2022, 0.2703, 0.03416), (-0.2093, 0.2439, 0.03416), (-0.09921, 0.2144, 0.7016), (-0.09214, 0.2408, 0.7016), (-0.2315, 0.2782, 0.1342), (-0.2386, 0.2518, 0.1342), (-0.3487, 0.2813, 0.8016), (-0.3417, 0.3077, 0.8016), (-0.2099, 0.2724, 0.1984), (-0.217, 0.246, 0.1984), (-0.3271, 0.2755, 0.8658), (-0.32, 0.3019, 0.8658), (-0.3417, 0.3077, 0.1984), (-0.3487, 0.2813, 0.1984), (-0.2386, 0.2518, 0.8658), (-0.2315, 0.2782, 0.8658), (-0.32, 0.3019, 0.1342), (-0.3271, 0.2755, 0.1342), (-0.217, 0.246, 0.8016), (-0.2099, 0.2724, 0.8016), (-0.1643, 0.05815, 0.03416), (-0.1713, 0.03177, 0.03416), (-0.2814, 0.06127, 0.7016), (-0.2744, 0.08765, 0.7016), (-0.1426, 0.05236, 0.0984), (-0.1497, 0.02597, 0.0984), (-0.2598, 0.05548, 0.7658), (-0.2527, 0.08186, 0.7658), (-0.2744, 0.08765, 0.0984), (-0.2814, 0.06127, 0.0984), (-0.1713, 0.03177, 0.7658), (-0.1643, 0.05815, 0.7658), (-0.2527, 0.08186, 0.03416), (-0.2598, 0.05548, 0.03416), (-0.1497, 0.02597, 0.7016), (-0.1426, 0.05236, 0.7016), (-0.282, 0.08971, 0.1342), (-0.2891, 0.06333, 0.1342), (-0.3992, 0.09283, 0.8016), (-0.3922, 0.1192, 0.8016), (-0.2604, 0.08392, 0.1984), (-0.2675, 0.05754, 0.1984), (-0.3776, 0.08704, 0.8658), (-0.3705, 0.1134, 0.8658), (-0.3922, 0.1192, 0.1984), (-0.3992, 0.09283, 0.1984), (-0.2891, 0.06333, 0.8658), (-0.282, 0.08972, 0.8658), (-0.3705, 0.1134, 0.1342), (-0.3776, 0.08704, 0.1342), (-0.2675, 0.05754, 0.8016), (-0.2604, 0.08392, 0.8016), (-0.4697, 0.07535, 0.2), (-0.4697, 0.07535, -0.2), (0.4444, -0.1696, -0.2), (0.4444, -0.1696, 0.2), (-0.4444, 0.1696, 0.2), (-0.4444, 0.1696, -0.2), (0.4697, -0.07535, -0.2), (0.4697, -0.07535, 0.2)], [], [(4, 5, 1, 0), (5, 6, 2, 1), (6, 7, 3, 2), (7, 4, 0, 3), (0, 1, 2, 3), (7, 6, 5, 4), (12, 13, 9, 8), (13, 14, 10, 9), (14, 15, 11, 10), (15, 12, 8, 11), (8, 9, 10, 11), (15, 14, 13, 12), (20, 21, 17, 16), (21, 22, 18, 17), (22, 23, 19, 18), (23, 20, 16, 19), (16, 17, 18, 19), (23, 22, 21, 20), (28, 29, 25, 24), (29, 30, 26, 25), (30, 31, 27, 26), (31, 28, 24, 27), (24, 25, 26, 27), (31, 30, 29, 28), (36, 37, 33, 32), (37, 38, 34, 33), (38, 39, 35, 34), (39, 36, 32, 35), (32, 33, 34, 35), (39, 38, 37, 36), (44, 45, 41, 40), (45, 46, 42, 41), (46, 47, 43, 42), (47, 44, 40, 43), (40, 41, 42, 43), (47, 46, 45, 44), (52, 53, 49, 48), (53, 54, 50, 49), (54, 55, 51, 50), (55, 52, 48, 51), (48, 49, 50, 51), (55, 54, 53, 52), (60, 61, 57, 56), (61, 62, 58, 57), (62, 63, 59, 58), (63, 60, 56, 59), (56, 57, 58, 59), (63, 62, 61, 60), (68, 69, 65, 64), (69, 70, 66, 65), (70, 71, 67, 66), (71, 68, 64, 67), (64, 65, 66, 67), (71, 70, 69, 68), (76, 77, 73, 72), (77, 78, 74, 73), (78, 79, 75, 74), (79, 76, 72, 75), (72, 73, 74, 75), (79, 78, 77, 76), (84, 85, 81, 80), (85, 86, 82, 81), (86, 87, 83, 82), (87, 84, 80, 83), (80, 81, 82, 83), (87, 86, 85, 84), (92, 93, 89, 88), (93, 94, 90, 89), (94, 95, 91, 90), (95, 92, 88, 91), (88, 89, 90, 91), (95, 94, 93, 92), (100, 101, 97, 96), (101, 102, 98, 97), (102, 103, 99, 98), (103, 100, 96, 99), (96, 97, 98, 99), (103, 102, 101, 100), (108, 109, 105, 104), (109, 110, 106, 105), (110, 111, 107, 106), (111, 108, 104, 107), (104, 105, 106, 107), (111, 110, 109, 108), (116, 117, 113, 112), (117, 118, 114, 113), (118, 119, 115, 114), (119, 116, 112, 115), (112, 113, 114, 115), (119, 118, 117, 116), (124, 125, 121, 120), (125, 126, 122, 121), (126, 127, 123, 122), (127, 124, 120, 123), (120, 121, 122, 123), (127, 126, 125, 124), (132, 133, 129, 128), (133, 134, 130, 129), (134, 135, 131, 130), (135, 132, 128, 131), (128, 129, 130, 131), (135, 134, 133, 132)])
me_cylinder_001.polygons.foreach_set('use_smooth', [True] * 102)
_uv = me_cylinder_001.uv_layers.new(name='psk0')
_uv.uv.foreach_set('vector', [0.9959, 0.525, 0.9959, 0.7225, 0.9541, 0.7225, 0.9541, 0.525, 0.8707, 0.9923, 0.8707, 0.525, 0.9124, 0.525, 0.9124, 0.9923, 0.9541, 0.92, 0.9541, 0.7225, 0.9959, 0.7225, 0.9959, 0.92, 0.9541, 0.525, 0.9541, 0.9923, 0.9124, 0.9923, 0.9124, 0.525, 0.6996, 0.525, 0.8707, 0.525, 0.8707, 0.9923, 0.6996, 0.9923, 0.5286, 0.525, 0.6996, 0.525, 0.6996, 0.9923, 0.5286, 0.9923, 0.9959, 0.525, 0.9959, 0.7225, 0.9541, 0.7225, 0.9541, 0.525, 0.8707, 0.9923, 0.8707, 0.525, 0.9124, 0.525, 0.9124, 0.9923, 0.9541, 0.92, 0.9541, 0.7225, 0.9959, 0.7225, 0.9959, 0.92, 0.9541, 0.525, 0.9541, 0.9923, 0.9124, 0.9923, 0.9124, 0.525, 0.6996, 0.525, 0.8707, 0.525, 0.8707, 0.9923, 0.6996, 0.9923, 0.5286, 0.525, 0.6996, 0.525, 0.6996, 0.9923, 0.5286, 0.9923, 0.9959, 0.525, 0.9959, 0.7225, 0.9541, 0.7225, 0.9541, 0.525, 0.8707, 0.9923, 0.8707, 0.525, 0.9124, 0.525, 0.9124, 0.9923, 0.9541, 0.92, 0.9541, 0.7225, 0.9959, 0.7225, 0.9959, 0.92, 0.9541, 0.525, 0.9541, 0.9923, 0.9124, 0.9923, 0.9124, 0.525, 0.6996, 0.525, 0.8707, 0.525, 0.8707, 0.9923, 0.6996, 0.9923, 0.5286, 0.525, 0.6996, 0.525, 0.6996, 0.9923, 0.5286, 0.9923, 0.9959, 0.525, 0.9959, 0.7225, 0.9541, 0.7225, 0.9541, 0.525, 0.8707, 0.9923, 0.8707, 0.525, 0.9124, 0.525, 0.9124, 0.9923, 0.9541, 0.92, 0.9541, 0.7225, 0.9959, 0.7225, 0.9959, 0.92, 0.9541, 0.525, 0.9541, 0.9923, 0.9124, 0.9923, 0.9124, 0.525, 0.6996, 0.525, 0.8707, 0.525, 0.8707, 0.9923, 0.6996, 0.9923, 0.5286, 0.525, 0.6996, 0.525, 0.6996, 0.9923, 0.5286, 0.9923, 0.9959, 0.525, 0.9959, 0.7225, 0.9541, 0.7225, 0.9541, 0.525, 0.8707, 0.9923, 0.8707, 0.525, 0.9124, 0.525, 0.9124, 0.9923, 0.9541, 0.92, 0.9541, 0.7225, 0.9959, 0.7225, 0.9959, 0.92, 0.9541, 0.525, 0.9541, 0.9923, 0.9124, 0.9923, 0.9124, 0.525, 0.6996, 0.525, 0.8707, 0.525, 0.8707, 0.9923, 0.6996, 0.9923, 0.5286, 0.525, 0.6996, 0.525, 0.6996, 0.9923, 0.5286, 0.9923, 0.9959, 0.525, 0.9959, 0.7225, 0.9541, 0.7225, 0.9541, 0.525, 0.8707, 0.9923, 0.8707, 0.525, 0.9124, 0.525, 0.9124, 0.9923, 0.9541, 0.92, 0.9541, 0.7225, 0.9959, 0.7225, 0.9959, 0.92, 0.9541, 0.525, 0.9541, 0.9923, 0.9124, 0.9923, 0.9124, 0.525, 0.6996, 0.525, 0.8707, 0.525, 0.8707, 0.9923, 0.6996, 0.9923, 0.5286, 0.525, 0.6996, 0.525, 0.6996, 0.9923, 0.5286, 0.9923, 0.9959, 0.525, 0.9959, 0.7225, 0.9541, 0.7225, 0.9541, 0.525, 0.8707, 0.9923, 0.8707, 0.525, 0.9124, 0.525, 0.9124, 0.9923, 0.9541, 0.92, 0.9541, 0.7225, 0.9959, 0.7225, 0.9959, 0.92, 0.9541, 0.525, 0.9541, 0.9923, 0.9124, 0.9923, 0.9124, 0.525, 0.6996, 0.525, 0.8707, 0.525, 0.8707, 0.9923, 0.6996, 0.9923, 0.5286, 0.525, 0.6996, 0.525, 0.6996, 0.9923, 0.5286, 0.9923, 0.9959, 0.525, 0.9959, 0.7225, 0.9541, 0.7225, 0.9541, 0.525, 0.8707, 0.9923, 0.8707, 0.525, 0.9124, 0.525, 0.9124, 0.9923, 0.9541, 0.92, 0.9541, 0.7225, 0.9959, 0.7225, 0.9959, 0.92, 0.9541, 0.525, 0.9541, 0.9923, 0.9124, 0.9923, 0.9124, 0.525, 0.6996, 0.525, 0.8707, 0.525, 0.8707, 0.9923, 0.6996, 0.9923, 0.5286, 0.525, 0.6996, 0.525, 0.6996, 0.9923, 0.5286, 0.9923, 0.9959, 0.525, 0.9959, 0.7225, 0.9541, 0.7225, 0.9541, 0.525, 0.8707, 0.9923, 0.8707, 0.525, 0.9124, 0.525, 0.9124, 0.9923, 0.9541, 0.92, 0.9541, 0.7225, 0.9959, 0.7225, 0.9959, 0.92, 0.9541, 0.525, 0.9541, 0.9923, 0.9124, 0.9923, 0.9124, 0.525, 0.6996, 0.525, 0.8707, 0.525, 0.8707, 0.9923, 0.6996, 0.9923, 0.5286, 0.525, 0.6996, 0.525, 0.6996, 0.9923, 0.5286, 0.9923, 0.9959, 0.525, 0.9959, 0.7225, 0.9541, 0.7225, 0.9541, 0.525, 0.8707, 0.9923, 0.8707, 0.525, 0.9124, 0.525, 0.9124, 0.9923, 0.9541, 0.92, 0.9541, 0.7225, 0.9959, 0.7225, 0.9959, 0.92, 0.9541, 0.525, 0.9541, 0.9923, 0.9124, 0.9923, 0.9124, 0.525, 0.6996, 0.525, 0.8707, 0.525, 0.8707, 0.9923, 0.6996, 0.9923, 0.5286, 0.525, 0.6996, 0.525, 0.6996, 0.9923, 0.5286, 0.9923, 0.9959, 0.525, 0.9959, 0.7225, 0.9541, 0.7225, 0.9541, 0.525, 0.8707, 0.9923, 0.8707, 0.525, 0.9124, 0.525, 0.9124, 0.9923, 0.9541, 0.92, 0.9541, 0.7225, 0.9959, 0.7225, 0.9959, 0.92, 0.9541, 0.525, 0.9541, 0.9923, 0.9124, 0.9923, 0.9124, 0.525, 0.6996, 0.525, 0.8707, 0.525, 0.8707, 0.9923, 0.6996, 0.9923, 0.5286, 0.525, 0.6996, 0.525, 0.6996, 0.9923, 0.5286, 0.9923, 0.9959, 0.525, 0.9959, 0.7225, 0.9541, 0.7225, 0.9541, 0.525, 0.8707, 0.9923, 0.8707, 0.525, 0.9124, 0.525, 0.9124, 0.9923, 0.9541, 0.92, 0.9541, 0.7225, 0.9959, 0.7225, 0.9959, 0.92, 0.9541, 0.525, 0.9541, 0.9923, 0.9124, 0.9923, 0.9124, 0.525, 0.6996, 0.525, 0.8707, 0.525, 0.8707, 0.9923, 0.6996, 0.9923, 0.5286, 0.525, 0.6996, 0.525, 0.6996, 0.9923, 0.5286, 0.9923, 0.9959, 0.525, 0.9959, 0.7225, 0.9541, 0.7225, 0.9541, 0.525, 0.8707, 0.9923, 0.8707, 0.525, 0.9124, 0.525, 0.9124, 0.9923, 0.9541, 0.92, 0.9541, 0.7225, 0.9959, 0.7225, 0.9959, 0.92, 0.9541, 0.525, 0.9541, 0.9923, 0.9124, 0.9923, 0.9124, 0.525, 0.6996, 0.525, 0.8707, 0.525, 0.8707, 0.9923, 0.6996, 0.9923, 0.5286, 0.525, 0.6996, 0.525, 0.6996, 0.9923, 0.5286, 0.9923, 0.9959, 0.525, 0.9959, 0.7225, 0.9541, 0.7225, 0.9541, 0.525, 0.8707, 0.9923, 0.8707, 0.525, 0.9124, 0.525, 0.9124, 0.9923, 0.9541, 0.92, 0.9541, 0.7225, 0.9959, 0.7225, 0.9959, 0.92, 0.9541, 0.525, 0.9541, 0.9923, 0.9124, 0.9923, 0.9124, 0.525, 0.6996, 0.525, 0.8707, 0.525, 0.8707, 0.9923, 0.6996, 0.9923, 0.5286, 0.525, 0.6996, 0.525, 0.6996, 0.9923, 0.5286, 0.9923, 0.9959, 0.525, 0.9959, 0.7225, 0.9541, 0.7225, 0.9541, 0.525, 0.8707, 0.9923, 0.8707, 0.525, 0.9124, 0.525, 0.9124, 0.9923, 0.9541, 0.92, 0.9541, 0.7225, 0.9959, 0.7225, 0.9959, 0.92, 0.9541, 0.525, 0.9541, 0.9923, 0.9124, 0.9923, 0.9124, 0.525, 0.6996, 0.525, 0.8707, 0.525, 0.8707, 0.9923, 0.6996, 0.9923, 0.5286, 0.525, 0.6996, 0.525, 0.6996, 0.9923, 0.5286, 0.9923, 0.9959, 0.525, 0.9959, 0.7225, 0.9541, 0.7225, 0.9541, 0.525, 0.8707, 0.9923, 0.8707, 0.525, 0.9124, 0.525, 0.9124, 0.9923, 0.9541, 0.92, 0.9541, 0.7225, 0.9959, 0.7225, 0.9959, 0.92, 0.9541, 0.525, 0.9541, 0.9923, 0.9124, 0.9923, 0.9124, 0.525, 0.6996, 0.525, 0.8707, 0.525, 0.8707, 0.9923, 0.6996, 0.9923, 0.5286, 0.525, 0.6996, 0.525, 0.6996, 0.9923, 0.5286, 0.9923, 0.9959, 0.525, 0.9959, 0.7225, 0.9541, 0.7225, 0.9541, 0.525, 0.8707, 0.9923, 0.8707, 0.525, 0.9124, 0.525, 0.9124, 0.9923, 0.9541, 0.92, 0.9541, 0.7225, 0.9959, 0.7225, 0.9959, 0.92, 0.9541, 0.525, 0.9541, 0.9923, 0.9124, 0.9923, 0.9124, 0.525, 0.6996, 0.525, 0.8707, 0.525, 0.8707, 0.9923, 0.6996, 0.9923, 0.5286, 0.525, 0.6996, 0.525, 0.6996, 0.9923, 0.5286, 0.9923])
me_cylinder_001.materials.append(mat_cowtapult)
me_cylinder_001.use_remesh_preserve_volume = False
me_cylinder_001.use_remesh_preserve_attributes = False
me_cylinder_001.use_mirror_vertex_groups = False
me_cylinder_001.update()
me_cylinder_000 = bpy.data.meshes.new('Cylinder.000')
me_cylinder_000.from_pydata([(-0.5615, 0.5429, 0.6036), (-0.5615, 0.5429, -0.5964), (0.6045, -0.1302, -0.5964), (0.6045, -0.1302, 0.6036), (-0.5371, 0.5852, 0.6036), (-0.5371, 0.5852, -0.5964), (0.6289, -0.08798, -0.5964), (0.6289, -0.08798, 0.6036), (-0.01301, -0.06201, -1.996), (-0.0003886, -0.01489, -1.996), (0.1673, -0.1103, -1.844), (0.1799, -0.06321, -1.844), (0.3202, -0.1513, -1.411), (0.3328, -0.1042, -1.411), (0.4223, -0.1787, -0.7618), (0.4349, -0.1315, -0.7618), (0.4582, -0.1883, 0.003594), (0.4708, -0.1411, 0.003594), (0.4223, -0.1787, 0.769), (0.4349, -0.1315, 0.769), (0.3202, -0.1513, 1.418), (0.3328, -0.1042, 1.418), (0.1673, -0.1103, 1.851), (0.1799, -0.0632, 1.851), (-0.01301, -0.06201, 2.004), (-0.0003885, -0.01489, 2.004), (-0.1933, -0.01369, 1.851), (-0.1807, 0.03343, 1.851), (-0.3462, 0.02727, 1.418), (-0.3336, 0.07438, 1.418), (-0.4483, 0.05463, 0.769), (-0.4357, 0.1018, 0.769), (-0.4842, 0.06425, 0.003594), (-0.4716, 0.1114, 0.003593), (-0.4483, 0.05463, -0.7618), (-0.4357, 0.1018, -0.7618), (-0.3462, 0.02727, -1.411), (-0.3336, 0.07438, -1.411), (-0.1933, -0.01369, -1.844), (-0.1807, 0.03342, -1.844), (-0.331, 0.09743, 0.7861), (-0.3246, 0.08542, 0.7722), (-0.3248, 0.07144, 0.7671), (-0.3315, 0.09755, 0.8287), (-0.3254, 0.08563, 0.8459), (-0.3257, 0.07167, 0.8522), (-0.3389, 0.09953, 0.8574), (-0.3382, 0.08906, 0.8957), (-0.3405, 0.07563, 0.9097), (-0.3424, 0.1042, 0.8052), (-0.3489, 0.1022, 0.8556), (-0.3555, 0.09371, 0.8925), (-0.3605, 0.081, 0.906), (-0.3557, 0.104, 0.8242), (-0.3673, 0.09685, 0.8381), (-0.3741, 0.08463, 0.8432), (-0.3552, 0.1039, 0.7816), (-0.3665, 0.09665, 0.7644), (-0.3732, 0.0844, 0.7581), (-0.3478, 0.1019, 0.7529), (-0.3537, 0.09322, 0.7146), (-0.3584, 0.08044, 0.7006), (-0.3378, 0.09925, 0.7547), (-0.3363, 0.08857, 0.7178), (-0.3384, 0.07507, 0.7043), (-0.4125, 0.1193, -0.003386), (-0.4247, 0.1122, -0.003386), (-0.4317, 0.1001, -0.003386), (-0.4087, 0.1182, -0.04272), (-0.418, 0.1104, -0.07151), (-0.424, 0.09801, -0.08204), (-0.3994, 0.1157, -0.05901), (-0.402, 0.1061, -0.09972), (-0.4055, 0.09305, -0.1146), (-0.3984, 0.1193, -0.003386), (-0.3901, 0.1133, -0.04272), (-0.3859, 0.1018, -0.07151), (-0.3869, 0.08808, -0.08204), (-0.3863, 0.1122, -0.003386), (-0.3793, 0.1001, -0.003386), (-0.3793, 0.08602, -0.003386), (-0.3901, 0.1133, 0.03594), (-0.3859, 0.1018, 0.06473), (-0.3869, 0.08808, 0.07527), (-0.3994, 0.1157, 0.05223), (-0.402, 0.1061, 0.09295), (-0.4055, 0.09305, 0.1079), (-0.4087, 0.1182, 0.03594), (-0.418, 0.1104, 0.06473), (-0.424, 0.09801, 0.07527), (-0.346, 0.1014, -0.7136), (-0.3395, 0.08943, -0.6997), (-0.3398, 0.07544, -0.6946), (-0.3528, 0.1032, -0.6822), (-0.3513, 0.09257, -0.6453), (-0.3533, 0.07907, -0.6318), (-0.3628, 0.1059, -0.6804), (-0.3686, 0.09722, -0.6421), (-0.3733, 0.08444, -0.6281), (-0.3574, 0.1082, -0.7327), (-0.3702, 0.1079, -0.7092), (-0.3814, 0.1007, -0.6919), (-0.3881, 0.0884, -0.6856), (-0.3706, 0.108, -0.7517), (-0.3822, 0.1009, -0.7656), (-0.389, 0.08864, -0.7707), (-0.3638, 0.1062, -0.7831), (-0.3705, 0.09771, -0.82), (-0.3755, 0.085, -0.8335), (-0.3538, 0.1035, -0.7849), (-0.3531, 0.09306, -0.8232), (-0.3554, 0.07964, -0.8372), (-0.3464, 0.1016, -0.7562), (-0.3403, 0.08963, -0.7734), (-0.3406, 0.07567, -0.7797), (-0.2145, 0.06621, -1.494), (-0.2267, 0.05919, -1.494), (-0.2337, 0.04703, -1.494), (-0.2107, 0.06518, -1.533), (-0.2201, 0.05741, -1.562), (-0.226, 0.04497, -1.572), (-0.2014, 0.0627, -1.549), (-0.204, 0.05311, -1.59), (-0.2075, 0.04, -1.605), (-0.2005, 0.06621, -1.494), (-0.1922, 0.06022, -1.533), (-0.188, 0.04881, -1.562), (-0.189, 0.03504, -1.572), (-0.1883, 0.05919, -1.494), (-0.1813, 0.04703, -1.494), (-0.1813, 0.03298, -1.494), (-0.1922, 0.06022, -1.454), (-0.188, 0.04881, -1.426), (-0.189, 0.03504, -1.415), (-0.2014, 0.0627, -1.438), (-0.204, 0.05311, -1.397), (-0.2075, 0.04, -1.382), (-0.2107, 0.06518, -1.454), (-0.2201, 0.05741, -1.426), (-0.226, 0.04497, -1.415), (0.03971, -0.001914, -1.724), (0.03048, -0.009721, -1.753), (0.02453, -0.02217, -1.764), (0.04904, -0.004414, -1.739), (0.04664, -0.01405, -1.78), (0.04319, -0.02717, -1.795), (0.05824, -0.006879, -1.723), (0.06257, -0.01832, -1.751), (0.06158, -0.0321, -1.761), (0.04975, -0.000842, -1.684), (0.06191, -0.007864, -1.683), (0.06893, -0.02003, -1.682), (0.06893, -0.03407, -1.682), (0.05791, -0.006792, -1.644), (0.06201, -0.01817, -1.615), (0.06094, -0.03193, -1.604), (0.04858, -0.004292, -1.628), (0.04585, -0.01384, -1.588), (0.04227, -0.02693, -1.573), (0.03939, -0.001827, -1.645), (0.02992, -0.009571, -1.617), (0.02388, -0.022, -1.607), (0.03571, -0.0008426, -1.685), (0.02355, -0.007865, -1.686), (0.01653, -0.02003, -1.686), (0.2623, -0.06156, -1.207), (0.252, -0.06907, -1.183), (0.2456, -0.08142, -1.175), (0.26, -0.06093, -1.249), (0.2479, -0.06799, -1.255), (0.2409, -0.08016, -1.257), (0.2652, -0.06234, -1.285), (0.257, -0.07042, -1.318), (0.2514, -0.08297, -1.33), (0.2739, -0.06089, -1.24), (0.275, -0.06495, -1.295), (0.2739, -0.07494, -1.335), (0.2709, -0.0882, -1.35), (0.2835, -0.06724, -1.273), (0.2887, -0.07891, -1.297), (0.288, -0.09278, -1.305), (0.2859, -0.06787, -1.231), (0.2928, -0.08, -1.225), (0.2927, -0.09403, -1.223), (0.2806, -0.06646, -1.195), (0.2837, -0.07757, -1.162), (0.2822, -0.09122, -1.15), (0.2709, -0.06385, -1.185), (0.2668, -0.07304, -1.145), (0.2627, -0.086, -1.13), (0.3868, -0.09492, -0.479), (0.3746, -0.1019, -0.479), (0.3676, -0.1141, -0.479), (0.3906, -0.09594, -0.5183), (0.3813, -0.1037, -0.5471), (0.3753, -0.1162, -0.5577), (0.3999, -0.09843, -0.5346), (0.3973, -0.108, -0.5753), (0.3938, -0.1211, -0.5902), (0.4008, -0.09492, -0.479), (0.4092, -0.1009, -0.5183), (0.4134, -0.1123, -0.5471), (0.4124, -0.1261, -0.5577), (0.413, -0.1019, -0.479), (0.42, -0.1141, -0.479), (0.42, -0.1281, -0.479), (0.4092, -0.1009, -0.4397), (0.4134, -0.1123, -0.4109), (0.4124, -0.1261, -0.4003), (0.3999, -0.09843, -0.4234), (0.3973, -0.108, -0.3827), (0.3938, -0.1211, -0.3678), (0.3906, -0.09594, -0.4397), (0.3813, -0.1037, -0.4109), (0.3753, -0.1162, -0.4003), (0.3831, -0.09392, 0.3771), (0.3709, -0.1009, 0.3771), (0.3639, -0.1131, 0.3771), (0.3869, -0.09494, 0.3378), (0.3775, -0.1027, 0.309), (0.3716, -0.1152, 0.2984), (0.3962, -0.09743, 0.3215), (0.3936, -0.107, 0.2808), (0.3901, -0.1201, 0.2659), (0.3971, -0.09392, 0.3771), (0.4054, -0.09991, 0.3378), (0.4096, -0.1113, 0.309), (0.4086, -0.1251, 0.2984), (0.4093, -0.1009, 0.3771), (0.4163, -0.1131, 0.3771), (0.4163, -0.1271, 0.3771), (0.4054, -0.09991, 0.4164), (0.4096, -0.1113, 0.4452), (0.4086, -0.1251, 0.4558), (0.3962, -0.09743, 0.4327), (0.3936, -0.107, 0.4734), (0.3901, -0.1201, 0.4883), (0.3869, -0.09494, 0.4164), (0.3775, -0.1027, 0.4452), (0.3716, -0.1152, 0.4558), (0.2908, -0.06918, 1.278), (0.2882, -0.07878, 1.319), (0.2847, -0.09188, 1.334), (0.2815, -0.0667, 1.262), (0.2722, -0.07448, 1.291), (0.2662, -0.08692, 1.301), (0.2777, -0.06567, 1.223), (0.2655, -0.0727, 1.223), (0.2585, -0.08486, 1.223), (0.2917, -0.06567, 1.223), (0.2815, -0.0667, 1.183), (0.2722, -0.07448, 1.154), (0.2662, -0.08692, 1.144), (0.2908, -0.06918, 1.167), (0.2882, -0.07878, 1.126), (0.2847, -0.09188, 1.111), (0.3, -0.07167, 1.183), (0.3042, -0.08308, 1.154), (0.3032, -0.09685, 1.144), (0.3039, -0.0727, 1.223), (0.3109, -0.08486, 1.223), (0.3109, -0.0989, 1.223), (0.3, -0.07167, 1.262), (0.3042, -0.08308, 1.291), (0.3032, -0.09685, 1.301), (-0.1745, 0.05548, 1.491), (-0.1838, 0.0477, 1.463), (-0.1898, 0.03526, 1.452), (-0.1652, 0.05299, 1.475), (-0.1678, 0.0434, 1.434), (-0.1713, 0.0303, 1.419), (-0.1559, 0.05051, 1.491), (-0.1517, 0.0391, 1.463), (-0.1528, 0.02533, 1.452), (-0.1643, 0.0565, 1.531), (-0.1521, 0.04948, 1.531), (-0.1451, 0.03732, 1.531), (-0.1451, 0.02327, 1.531), (-0.1559, 0.05051, 1.57), (-0.1517, 0.0391, 1.599), (-0.1528, 0.02533, 1.609), (-0.1652, 0.05299, 1.586), (-0.1678, 0.0434, 1.627), (-0.1713, 0.0303, 1.642), (-0.1745, 0.05548, 1.57), (-0.1838, 0.0477, 1.599), (-0.1898, 0.03526, 1.609), (-0.1783, 0.0565, 1.531), (-0.1905, 0.04948, 1.531), (-0.1975, 0.03732, 1.531), (0.07386, -0.01106, 1.691), (0.0617, -0.01809, 1.691), (0.05468, -0.03025, 1.691), (0.0777, -0.01209, 1.652), (0.06835, -0.01987, 1.623), (0.06235, -0.03231, 1.613), (0.08697, -0.01458, 1.636), (0.0844, -0.02417, 1.595), (0.08089, -0.03727, 1.58), (0.08791, -0.01106, 1.691), (0.09623, -0.01706, 1.652), (0.1004, -0.02847, 1.623), (0.09942, -0.04224, 1.613), (0.1001, -0.01809, 1.691), (0.1071, -0.03025, 1.691), (0.1071, -0.04429, 1.691), (0.09623, -0.01706, 1.731), (0.1004, -0.02847, 1.759), (0.09942, -0.04224, 1.77), (0.08697, -0.01458, 1.747), (0.0844, -0.02417, 1.788), (0.08089, -0.03727, 1.802), (0.0777, -0.01209, 1.731), (0.06835, -0.01987, 1.759), (0.06235, -0.03231, 1.77)], [], [(4, 5, 1, 0), (5, 6, 2, 1), (6, 7, 3, 2), (7, 4, 0, 3), (7, 6, 5, 4), (1, 2, 3, 0), (8, 9, 11, 10), (10, 11, 13, 12), (12, 13, 15, 14), (14, 15, 17, 16), (16, 17, 19, 18), (18, 19, 21, 20), (20, 21, 23, 22), (22, 23, 25, 24), (24, 25, 27, 26), (26, 27, 29, 28), (28, 29, 31, 30), (30, 31, 33, 32), (32, 33, 35, 34), (34, 35, 37, 36), (11, 9, 39, 37, 35, 33, 31, 29, 27, 25, 23, 21, 19, 17, 15, 13), (38, 39, 9, 8), (36, 37, 39, 38), (42, 41, 44, 45), (41, 40, 43, 44), (45, 44, 47, 48), (44, 43, 46, 47), (48, 47, 51, 52), (47, 46, 50, 51), (52, 51, 54, 55), (51, 50, 53, 54), (55, 54, 57, 58), (54, 53, 56, 57), (58, 57, 60, 61), (57, 56, 59, 60), (61, 60, 63, 64), (60, 59, 62, 63), (40, 49, 43), (43, 49, 46), (46, 49, 50), (50, 49, 53), (53, 49, 56), (56, 49, 59), (59, 49, 62), (64, 63, 41, 42), (63, 62, 40, 41), (62, 49, 40), (67, 66, 69, 70), (66, 65, 68, 69), (70, 69, 72, 73), (69, 68, 71, 72), (73, 72, 76, 77), (72, 71, 75, 76), (77, 76, 79, 80), (76, 75, 78, 79), (80, 79, 82, 83), (79, 78, 81, 82), (83, 82, 85, 86), (82, 81, 84, 85), (86, 85, 88, 89), (85, 84, 87, 88), (65, 74, 68), (68, 74, 71), (71, 74, 75), (75, 74, 78), (78, 74, 81), (81, 74, 84), (84, 74, 87), (89, 88, 66, 67), (88, 87, 65, 66), (87, 74, 65), (92, 91, 94, 95), (91, 90, 93, 94), (95, 94, 97, 98), (94, 93, 96, 97), (98, 97, 101, 102), (97, 96, 100, 101), (102, 101, 104, 105), (101, 100, 103, 104), (105, 104, 107, 108), (104, 103, 106, 107), (108, 107, 110, 111), (107, 106, 109, 110), (111, 110, 113, 114), (110, 109, 112, 113), (90, 99, 93), (93, 99, 96), (96, 99, 100), (100, 99, 103), (103, 99, 106), (106, 99, 109), (109, 99, 112), (114, 113, 91, 92), (113, 112, 90, 91), (112, 99, 90), (117, 116, 119, 120), (116, 115, 118, 119), (120, 119, 122, 123), (119, 118, 121, 122), (123, 122, 126, 127), (122, 121, 125, 126), (127, 126, 129, 130), (126, 125, 128, 129), (130, 129, 132, 133), (129, 128, 131, 132), (133, 132, 135, 136), (132, 131, 134, 135), (136, 135, 138, 139), (135, 134, 137, 138), (115, 124, 118), (118, 124, 121), (121, 124, 125), (125, 124, 128), (128, 124, 131), (131, 124, 134), (134, 124, 137), (139, 138, 116, 117), (138, 137, 115, 116), (137, 124, 115), (142, 141, 144, 145), (141, 140, 143, 144), (145, 144, 147, 148), (144, 143, 146, 147), (148, 147, 151, 152), (147, 146, 150, 151), (152, 151, 154, 155), (151, 150, 153, 154), (155, 154, 157, 158), (154, 153, 156, 157), (158, 157, 160, 161), (157, 156, 159, 160), (161, 160, 163, 164), (160, 159, 162, 163), (140, 149, 143), (143, 149, 146), (146, 149, 150), (150, 149, 153), (153, 149, 156), (156, 149, 159), (159, 149, 162), (164, 163, 141, 142), (163, 162, 140, 141), (162, 149, 140), (167, 166, 169, 170), (166, 165, 168, 169), (170, 169, 172, 173), (169, 168, 171, 172), (173, 172, 176, 177), (172, 171, 175, 176), (177, 176, 179, 180), (176, 175, 178, 179), (180, 179, 182, 183), (179, 178, 181, 182), (183, 182, 185, 186), (182, 181, 184, 185), (186, 185, 188, 189), (185, 184, 187, 188), (165, 174, 168), (168, 174, 171), (171, 174, 175), (175, 174, 178), (178, 174, 181), (181, 174, 184), (184, 174, 187), (189, 188, 166, 167), (188, 187, 165, 166), (187, 174, 165), (192, 191, 194, 195), (191, 190, 193, 194), (195, 194, 197, 198), (194, 193, 196, 197), (198, 197, 201, 202), (197, 196, 200, 201), (202, 201, 204, 205), (201, 200, 203, 204), (205, 204, 207, 208), (204, 203, 206, 207), (208, 207, 210, 211), (207, 206, 209, 210), (211, 210, 213, 214), (210, 209, 212, 213), (190, 199, 193), (193, 199, 196), (196, 199, 200), (200, 199, 203), (203, 199, 206), (206, 199, 209), (209, 199, 212), (214, 213, 191, 192), (213, 212, 190, 191), (212, 199, 190), (217, 216, 219, 220), (216, 215, 218, 219), (220, 219, 222, 223), (219, 218, 221, 222), (223, 222, 226, 227), (222, 221, 225, 226), (227, 226, 229, 230), (226, 225, 228, 229), (230, 229, 232, 233), (229, 228, 231, 232), (233, 232, 235, 236), (232, 231, 234, 235), (236, 235, 238, 239), (235, 234, 237, 238), (215, 224, 218), (218, 224, 221), (221, 224, 225), (225, 224, 228), (228, 224, 231), (231, 224, 234), (234, 224, 237), (239, 238, 216, 217), (238, 237, 215, 216), (237, 224, 215), (242, 241, 244, 245), (241, 240, 243, 244), (245, 244, 247, 248), (244, 243, 246, 247), (248, 247, 251, 252), (247, 246, 250, 251), (252, 251, 254, 255), (251, 250, 253, 254), (255, 254, 257, 258), (254, 253, 256, 257), (258, 257, 260, 261), (257, 256, 259, 260), (261, 260, 263, 264), (260, 259, 262, 263), (240, 249, 243), (243, 249, 246), (246, 249, 250), (250, 249, 253), (253, 249, 256), (256, 249, 259), (259, 249, 262), (264, 263, 241, 242), (263, 262, 240, 241), (262, 249, 240), (267, 266, 269, 270), (266, 265, 268, 269), (270, 269, 272, 273), (269, 268, 271, 272), (273, 272, 276, 277), (272, 271, 275, 276), (277, 276, 279, 280), (276, 275, 278, 279), (280, 279, 282, 283), (279, 278, 281, 282), (283, 282, 285, 286), (282, 281, 284, 285), (286, 285, 288, 289), (285, 284, 287, 288), (265, 274, 268), (268, 274, 271), (271, 274, 275), (275, 274, 278), (278, 274, 281), (281, 274, 284), (284, 274, 287), (289, 288, 266, 267), (288, 287, 265, 266), (287, 274, 265), (292, 291, 294, 295), (291, 290, 293, 294), (295, 294, 297, 298), (294, 293, 296, 297), (298, 297, 301, 302), (297, 296, 300, 301), (302, 301, 304, 305), (301, 300, 303, 304), (305, 304, 307, 308), (304, 303, 306, 307), (308, 307, 310, 311), (307, 306, 309, 310), (311, 310, 313, 314), (310, 309, 312, 313), (290, 299, 293), (293, 299, 296), (296, 299, 300), (300, 299, 303), (303, 299, 306), (306, 299, 309), (309, 299, 312), (314, 313, 291, 292), (313, 312, 290, 291), (312, 299, 290)])
me_cylinder_000.polygons.foreach_set('use_smooth', [True] * 287)
_uv = me_cylinder_000.uv_layers.new(name='psk0')
_uv.uv.foreach_set('vector', [0.8253, 0.5308, 0.8253, 0.9108, 0.7792, 0.9108, 0.7792, 0.5308, 0.8713, 0.5308, 0.8713, 0.9572, 0.8253, 0.9572, 0.8253, 0.5308, 0.8713, 0.565, 0.8713, 0.945, 0.8253, 0.945, 0.8253, 0.565, 0.9174, 0.5308, 0.9174, 0.9572, 0.8713, 0.9572, 0.8713, 0.5308, 0.3729, 0.2469, 0.3729, 0.008392, 0.7697, 0.008391, 0.7697, 0.2469, 0.773, 0.2484, 0.3762, 0.2484, 0.3762, 0.009842, 0.773, 0.009841, 0.642, 0.5269, 0.5247, 0.5269, 0.5247, 0.6442, 0.642, 0.6442, 0.7603, 0.6452, 0.643, 0.6452, 0.643, 0.7625, 0.7603, 0.7625, 0.642, 0.6452, 0.5247, 0.6452, 0.5247, 0.7625, 0.642, 0.7625, 0.7603, 0.5269, 0.643, 0.5269, 0.643, 0.6442, 0.7603, 0.6442, 0.8786, 0.7635, 0.7612, 0.7635, 0.7612, 0.8808, 0.8786, 0.8808, 0.7603, 0.7635, 0.643, 0.7635, 0.643, 0.8808, 0.7603, 0.8808, 0.8786, 0.6452, 0.7612, 0.6452, 0.7612, 0.7625, 0.8786, 0.7625, 0.642, 0.7635, 0.5247, 0.7635, 0.5247, 0.8808, 0.642, 0.8808, 0.8786, 0.5269, 0.7612, 0.5269, 0.7612, 0.6442, 0.8786, 0.6442, 0.9969, 0.8817, 0.8795, 0.8817, 0.8795, 0.9991, 0.9969, 0.9991, 0.8786, 0.8817, 0.7612, 0.8817, 0.7612, 0.9991, 0.8786, 0.9991, 0.9969, 0.7635, 0.8795, 0.7635, 0.8795, 0.8808, 0.9969, 0.8808, 0.7603, 0.8817, 0.643, 0.8817, 0.643, 0.9991, 0.7603, 0.9991, 0.9969, 0.6452, 0.8795, 0.6452, 0.8795, 0.7625, 0.9969, 0.7625, 0.8537, 0.9868, 0.7608, 1.005, 0.6679, 0.9868, 0.5892, 0.9342, 0.5366, 0.8554, 0.5181, 0.7626, 0.5366, 0.6697, 0.5892, 0.5909, 0.6679, 0.5383, 0.7608, 0.5199, 0.8537, 0.5383, 0.9324, 0.5909, 0.985, 0.6697, 1.004, 0.7626, 0.985, 0.8554, 0.9324, 0.9342, 0.642, 0.8817, 0.5247, 0.8817, 0.5247, 0.9991, 0.642, 0.9991, 0.9969, 0.5269, 0.8795, 0.5269, 0.8795, 0.6442, 0.9969, 0.6442, 0.1564, 0.1424, 0.1555, 0.1417, 0.1552, 0.132, 0.1561, 0.1312, 0.1555, 0.1417, 0.1529, 0.1399, 0.1528, 0.1343, 0.1552, 0.132, 0.1561, 0.1312, 0.1552, 0.132, 0.1517, 0.1255, 0.152, 0.1236, 0.1552, 0.132, 0.1528, 0.1343, 0.1508, 0.1305, 0.1517, 0.1255, 0.152, 0.1236, 0.1517, 0.1255, 0.1468, 0.1259, 0.1464, 0.1241, 0.1517, 0.1255, 0.1508, 0.1305, 0.148, 0.1307, 0.1468, 0.1259, 0.1464, 0.1241, 0.1468, 0.1259, 0.1436, 0.133, 0.1426, 0.1324, 0.1468, 0.1259, 0.148, 0.1307, 0.1461, 0.1349, 0.1436, 0.133, 0.1426, 0.1324, 0.1436, 0.133, 0.1438, 0.1427, 0.1429, 0.1435, 0.1436, 0.133, 0.1461, 0.1349, 0.1462, 0.1404, 0.1438, 0.1427, 0.1429, 0.1435, 0.1438, 0.1427, 0.1473, 0.1493, 0.147, 0.1511, 0.1438, 0.1427, 0.1462, 0.1404, 0.1483, 0.1442, 0.1473, 0.1493, 0.147, 0.1511, 0.1473, 0.1493, 0.1522, 0.1488, 0.1526, 0.1506, 0.1473, 0.1493, 0.1483, 0.1442, 0.1511, 0.144, 0.1522, 0.1488, 0.1529, 0.1399, 0.1495, 0.1374, 0.1528, 0.1343, 0.1528, 0.1343, 0.1495, 0.1374, 0.1508, 0.1305, 0.1508, 0.1305, 0.1495, 0.1374, 0.148, 0.1307, 0.148, 0.1307, 0.1495, 0.1374, 0.1461, 0.1349, 0.1461, 0.1349, 0.1495, 0.1374, 0.1462, 0.1404, 0.1462, 0.1404, 0.1495, 0.1374, 0.1483, 0.1442, 0.1483, 0.1442, 0.1495, 0.1374, 0.1511, 0.144, 0.1526, 0.1506, 0.1522, 0.1488, 0.1555, 0.1417, 0.1564, 0.1424, 0.1522, 0.1488, 0.1511, 0.144, 0.1529, 0.1399, 0.1555, 0.1417, 0.1511, 0.144, 0.1495, 0.1374, 0.1529, 0.1399, 0.2397, 0.1359, 0.2407, 0.1359, 0.2425, 0.1449, 0.2418, 0.1463, 0.2407, 0.1359, 0.2434, 0.1359, 0.2444, 0.1411, 0.2425, 0.1449, 0.2418, 0.1463, 0.2425, 0.1449, 0.247, 0.1486, 0.247, 0.1505, 0.2425, 0.1449, 0.2444, 0.1411, 0.247, 0.1432, 0.247, 0.1486, 0.247, 0.1505, 0.247, 0.1486, 0.2515, 0.1449, 0.2522, 0.1463, 0.247, 0.1486, 0.247, 0.1432, 0.2496, 0.1411, 0.2515, 0.1449, 0.2522, 0.1463, 0.2515, 0.1449, 0.2534, 0.1359, 0.2543, 0.1359, 0.2515, 0.1449, 0.2496, 0.1411, 0.2507, 0.1359, 0.2534, 0.1359, 0.2543, 0.1359, 0.2534, 0.1359, 0.2515, 0.127, 0.2522, 0.1256, 0.2534, 0.1359, 0.2507, 0.1359, 0.2496, 0.1307, 0.2515, 0.127, 0.2522, 0.1256, 0.2515, 0.127, 0.247, 0.1232, 0.247, 0.1213, 0.2515, 0.127, 0.2496, 0.1307, 0.247, 0.1286, 0.247, 0.1232, 0.247, 0.1213, 0.247, 0.1232, 0.2425, 0.127, 0.2418, 0.1256, 0.247, 0.1232, 0.247, 0.1286, 0.2444, 0.1307, 0.2425, 0.127, 0.2434, 0.1359, 0.247, 0.1359, 0.2444, 0.1411, 0.2444, 0.1411, 0.247, 0.1359, 0.247, 0.1432, 0.247, 0.1432, 0.247, 0.1359, 0.2496, 0.1411, 0.2496, 0.1411, 0.247, 0.1359, 0.2507, 0.1359, 0.2507, 0.1359, 0.247, 0.1359, 0.2496, 0.1307, 0.2496, 0.1307, 0.247, 0.1359, 0.247, 0.1286, 0.247, 0.1286, 0.247, 0.1359, 0.2444, 0.1307, 0.2418, 0.1256, 0.2425, 0.127, 0.2407, 0.1359, 0.2397, 0.1359, 0.2425, 0.127, 0.2444, 0.1307, 0.2434, 0.1359, 0.2407, 0.1359, 0.2444, 0.1307, 0.247, 0.1359, 0.2434, 0.1359, 0.1989, 0.1478, 0.198, 0.1484, 0.1947, 0.1413, 0.1951, 0.1395, 0.198, 0.1484, 0.1955, 0.1503, 0.1936, 0.1462, 0.1947, 0.1413, 0.1951, 0.1395, 0.1947, 0.1413, 0.1899, 0.1409, 0.1895, 0.139, 0.1947, 0.1413, 0.1936, 0.1462, 0.1908, 0.1459, 0.1899, 0.1409, 0.1895, 0.139, 0.1899, 0.1409, 0.1863, 0.1474, 0.1854, 0.1466, 0.1899, 0.1409, 0.1908, 0.1459, 0.1887, 0.1497, 0.1863, 0.1474, 0.1854, 0.1466, 0.1863, 0.1474, 0.1861, 0.1571, 0.1852, 0.1578, 0.1863, 0.1474, 0.1887, 0.1497, 0.1886, 0.1553, 0.1861, 0.1571, 0.1852, 0.1578, 0.1861, 0.1571, 0.1894, 0.1643, 0.1889, 0.166, 0.1861, 0.1571, 0.1886, 0.1553, 0.1905, 0.1594, 0.1894, 0.1643, 0.1889, 0.166, 0.1894, 0.1643, 0.1942, 0.1647, 0.1945, 0.1665, 0.1894, 0.1643, 0.1905, 0.1594, 0.1933, 0.1597, 0.1942, 0.1647, 0.1945, 0.1665, 0.1942, 0.1647, 0.1978, 0.1581, 0.1987, 0.159, 0.1942, 0.1647, 0.1933, 0.1597, 0.1953, 0.1559, 0.1978, 0.1581, 0.1955, 0.1503, 0.192, 0.1528, 0.1936, 0.1462, 0.1936, 0.1462, 0.192, 0.1528, 0.1908, 0.1459, 0.1908, 0.1459, 0.192, 0.1528, 0.1887, 0.1497, 0.1887, 0.1497, 0.192, 0.1528, 0.1886, 0.1553, 0.1886, 0.1553, 0.192, 0.1528, 0.1905, 0.1594, 0.1905, 0.1594, 0.192, 0.1528, 0.1933, 0.1597, 0.1933, 0.1597, 0.192, 0.1528, 0.1953, 0.1559, 0.1987, 0.159, 0.1978, 0.1581, 0.198, 0.1484, 0.1989, 0.1478, 0.1978, 0.1581, 0.1953, 0.1559, 0.1955, 0.1503, 0.198, 0.1484, 0.1953, 0.1559, 0.192, 0.1528, 0.1955, 0.1503, 0.1423, 0.09479, 0.1433, 0.09479, 0.1451, 0.1038, 0.1444, 0.1051, 0.1433, 0.09479, 0.1459, 0.09479, 0.147, 0.09996, 0.1451, 0.1038, 0.1444, 0.1051, 0.1451, 0.1038, 0.1496, 0.1075, 0.1496, 0.1094, 0.1451, 0.1038, 0.147, 0.09996, 0.1496, 0.1021, 0.1496, 0.1075, 0.1496, 0.1094, 0.1496, 0.1075, 0.1541, 0.1038, 0.1548, 0.1051, 0.1496, 0.1075, 0.1496, 0.1021, 0.1522, 0.09996, 0.1541, 0.1038, 0.1548, 0.1051, 0.1541, 0.1038, 0.1559, 0.09479, 0.1569, 0.09479, 0.1541, 0.1038, 0.1522, 0.09996, 0.1533, 0.09479, 0.1559, 0.09479, 0.1569, 0.09479, 0.1559, 0.09479, 0.1541, 0.08584, 0.1548, 0.08445, 0.1559, 0.09479, 0.1533, 0.09479, 0.1522, 0.08962, 0.1541, 0.08584, 0.1548, 0.08445, 0.1541, 0.08584, 0.1496, 0.08213, 0.1496, 0.08017, 0.1541, 0.08584, 0.1522, 0.08962, 0.1496, 0.08748, 0.1496, 0.08213, 0.1496, 0.08017, 0.1496, 0.08213, 0.1451, 0.08584, 0.1444, 0.08445, 0.1496, 0.08213, 0.1496, 0.08748, 0.147, 0.08962, 0.1451, 0.08584, 0.1459, 0.09479, 0.1496, 0.09479, 0.147, 0.09996, 0.147, 0.09996, 0.1496, 0.09479, 0.1496, 0.1021, 0.1496, 0.1021, 0.1496, 0.09479, 0.1522, 0.09996, 0.1522, 0.09996, 0.1496, 0.09479, 0.1533, 0.09479, 0.1533, 0.09479, 0.1496, 0.09479, 0.1522, 0.08962, 0.1522, 0.08962, 0.1496, 0.09479, 0.1496, 0.08748, 0.1496, 0.08748, 0.1496, 0.09479, 0.147, 0.08962, 0.1444, 0.08445, 0.1451, 0.08584, 0.1433, 0.09479, 0.1423, 0.09479, 0.1451, 0.08584, 0.147, 0.08962, 0.1459, 0.09479, 0.1433, 0.09479, 0.147, 0.08962, 0.1496, 0.09479, 0.1459, 0.09479, 0.2215, 0.06208, 0.2222, 0.06067, 0.2267, 0.06423, 0.2267, 0.06619, 0.2222, 0.06067, 0.2241, 0.05682, 0.2267, 0.05887, 0.2267, 0.06423, 0.2267, 0.06619, 0.2267, 0.06423, 0.2312, 0.06036, 0.2319, 0.06172, 0.2267, 0.06423, 0.2267, 0.05887, 0.2293, 0.05664, 0.2312, 0.06036, 0.2319, 0.06172, 0.2312, 0.06036, 0.233, 0.05134, 0.2339, 0.05131, 0.2312, 0.06036, 0.2293, 0.05664, 0.2303, 0.05143, 0.233, 0.05134, 0.2339, 0.05131, 0.233, 0.05134, 0.231, 0.04245, 0.2317, 0.04104, 0.233, 0.05134, 0.2303, 0.05143, 0.2292, 0.0463, 0.231, 0.04245, 0.2317, 0.04104, 0.231, 0.04245, 0.2265, 0.0389, 0.2265, 0.03694, 0.231, 0.04245, 0.2292, 0.0463, 0.2266, 0.04425, 0.2265, 0.0389, 0.2265, 0.03694, 0.2265, 0.0389, 0.2221, 0.04276, 0.2214, 0.0414, 0.2265, 0.0389, 0.2266, 0.04425, 0.224, 0.04648, 0.2221, 0.04276, 0.2214, 0.0414, 0.2221, 0.04276, 0.2203, 0.05178, 0.2193, 0.05182, 0.2221, 0.04276, 0.224, 0.04648, 0.223, 0.05169, 0.2203, 0.05178, 0.2241, 0.05682, 0.2266, 0.05156, 0.2267, 0.05887, 0.2267, 0.05887, 0.2266, 0.05156, 0.2293, 0.05664, 0.2293, 0.05664, 0.2266, 0.05156, 0.2303, 0.05143, 0.2303, 0.05143, 0.2266, 0.05156, 0.2292, 0.0463, 0.2292, 0.0463, 0.2266, 0.05156, 0.2266, 0.04425, 0.2266, 0.04425, 0.2266, 0.05156, 0.224, 0.04648, 0.224, 0.04648, 0.2266, 0.05156, 0.223, 0.05169, 0.2193, 0.05182, 0.2203, 0.05178, 0.2222, 0.06067, 0.2215, 0.06208, 0.2203, 0.05178, 0.223, 0.05169, 0.2241, 0.05682, 0.2222, 0.06067, 0.223, 0.05169, 0.2266, 0.05156, 0.2241, 0.05682, 0.1503, 0.06362, 0.1511, 0.06477, 0.15, 0.0742, 0.149, 0.0745, 0.1511, 0.06477, 0.1533, 0.06792, 0.1526, 0.07336, 0.15, 0.0742, 0.149, 0.0745, 0.15, 0.0742, 0.1525, 0.08246, 0.152, 0.08405, 0.15, 0.0742, 0.1526, 0.07336, 0.1541, 0.07813, 0.1525, 0.08246, 0.152, 0.08405, 0.1525, 0.08246, 0.1572, 0.08473, 0.1574, 0.08666, 0.1525, 0.08246, 0.1541, 0.07813, 0.1568, 0.07944, 0.1572, 0.08473, 0.1574, 0.08666, 0.1572, 0.08473, 0.1614, 0.07966, 0.1622, 0.08081, 0.1572, 0.08473, 0.1568, 0.07944, 0.1592, 0.07652, 0.1614, 0.07966, 0.1622, 0.08081, 0.1614, 0.07966, 0.1625, 0.07023, 0.1635, 0.06993, 0.1614, 0.07966, 0.1592, 0.07652, 0.1599, 0.07107, 0.1625, 0.07023, 0.1635, 0.06993, 0.1625, 0.07023, 0.16, 0.06197, 0.1606, 0.06038, 0.1625, 0.07023, 0.1599, 0.07107, 0.1584, 0.0663, 0.16, 0.06197, 0.1606, 0.06038, 0.16, 0.06197, 0.1553, 0.05971, 0.1551, 0.05777, 0.16, 0.06197, 0.1584, 0.0663, 0.1557, 0.06499, 0.1553, 0.05971, 0.1533, 0.06792, 0.1563, 0.07222, 0.1526, 0.07336, 0.1526, 0.07336, 0.1563, 0.07222, 0.1541, 0.07813, 0.1541, 0.07813, 0.1563, 0.07222, 0.1568, 0.07944, 0.1568, 0.07944, 0.1563, 0.07222, 0.1592, 0.07652, 0.1592, 0.07652, 0.1563, 0.07222, 0.1599, 0.07107, 0.1599, 0.07107, 0.1563, 0.07222, 0.1584, 0.0663, 0.1584, 0.0663, 0.1563, 0.07222, 0.1557, 0.06499, 0.1551, 0.05777, 0.1553, 0.05971, 0.1511, 0.06477, 0.1503, 0.06362, 0.1553, 0.05971, 0.1557, 0.06499, 0.1533, 0.06792, 0.1511, 0.06477, 0.1557, 0.06499, 0.1563, 0.07222, 0.1533, 0.06792, 0.1983, 0.2317, 0.1993, 0.2317, 0.2011, 0.2406, 0.2004, 0.242, 0.1993, 0.2317, 0.202, 0.2317, 0.203, 0.2368, 0.2011, 0.2406, 0.2004, 0.242, 0.2011, 0.2406, 0.2056, 0.2443, 0.2056, 0.2463, 0.2011, 0.2406, 0.203, 0.2368, 0.2056, 0.239, 0.2056, 0.2443, 0.2056, 0.2463, 0.2056, 0.2443, 0.2101, 0.2406, 0.2108, 0.242, 0.2056, 0.2443, 0.2056, 0.239, 0.2082, 0.2368, 0.2101, 0.2406, 0.2108, 0.242, 0.2101, 0.2406, 0.2119, 0.2317, 0.2129, 0.2317, 0.2101, 0.2406, 0.2082, 0.2368, 0.2093, 0.2317, 0.2119, 0.2317, 0.2129, 0.2317, 0.2119, 0.2317, 0.2101, 0.2227, 0.2108, 0.2213, 0.2119, 0.2317, 0.2093, 0.2317, 0.2082, 0.2265, 0.2101, 0.2227, 0.2108, 0.2213, 0.2101, 0.2227, 0.2056, 0.219, 0.2056, 0.217, 0.2101, 0.2227, 0.2082, 0.2265, 0.2056, 0.2244, 0.2056, 0.219, 0.2056, 0.217, 0.2056, 0.219, 0.2011, 0.2227, 0.2004, 0.2213, 0.2056, 0.219, 0.2056, 0.2244, 0.203, 0.2265, 0.2011, 0.2227, 0.202, 0.2317, 0.2056, 0.2317, 0.203, 0.2368, 0.203, 0.2368, 0.2056, 0.2317, 0.2056, 0.239, 0.2056, 0.239, 0.2056, 0.2317, 0.2082, 0.2368, 0.2082, 0.2368, 0.2056, 0.2317, 0.2093, 0.2317, 0.2093, 0.2317, 0.2056, 0.2317, 0.2082, 0.2265, 0.2082, 0.2265, 0.2056, 0.2317, 0.2056, 0.2244, 0.2056, 0.2244, 0.2056, 0.2317, 0.203, 0.2265, 0.2004, 0.2213, 0.2011, 0.2227, 0.1993, 0.2317, 0.1983, 0.2317, 0.2011, 0.2227, 0.203, 0.2265, 0.202, 0.2317, 0.1993, 0.2317, 0.203, 0.2265, 0.2056, 0.2317, 0.202, 0.2317, 0.1905, 0.03829, 0.1915, 0.03829, 0.1934, 0.04725, 0.1927, 0.04863, 0.1915, 0.03829, 0.1942, 0.03829, 0.1952, 0.04346, 0.1934, 0.04725, 0.1927, 0.04863, 0.1934, 0.04725, 0.1978, 0.05096, 0.1978, 0.05292, 0.1934, 0.04725, 0.1952, 0.04346, 0.1978, 0.0456, 0.1978, 0.05096, 0.1978, 0.05292, 0.1978, 0.05096, 0.2023, 0.04725, 0.203, 0.04863, 0.1978, 0.05096, 0.1978, 0.0456, 0.2004, 0.04346, 0.2023, 0.04725, 0.203, 0.04863, 0.2023, 0.04725, 0.2042, 0.03829, 0.2051, 0.03829, 0.2023, 0.04725, 0.2004, 0.04346, 0.2015, 0.03829, 0.2042, 0.03829, 0.2051, 0.03829, 0.2042, 0.03829, 0.2023, 0.02933, 0.203, 0.02795, 0.2042, 0.03829, 0.2015, 0.03829, 0.2004, 0.03312, 0.2023, 0.02933, 0.203, 0.02795, 0.2023, 0.02933, 0.1978, 0.02562, 0.1978, 0.02366, 0.2023, 0.02933, 0.2004, 0.03312, 0.1978, 0.03098, 0.1978, 0.02562, 0.1978, 0.02366, 0.1978, 0.02562, 0.1934, 0.02933, 0.1927, 0.02795, 0.1978, 0.02562, 0.1978, 0.03098, 0.1952, 0.03312, 0.1934, 0.02933, 0.1942, 0.03829, 0.1978, 0.03829, 0.1952, 0.04346, 0.1952, 0.04346, 0.1978, 0.03829, 0.1978, 0.0456, 0.1978, 0.0456, 0.1978, 0.03829, 0.2004, 0.04346, 0.2004, 0.04346, 0.1978, 0.03829, 0.2015, 0.03829, 0.2015, 0.03829, 0.1978, 0.03829, 0.2004, 0.03312, 0.2004, 0.03312, 0.1978, 0.03829, 0.1978, 0.03098, 0.1978, 0.03098, 0.1978, 0.03829, 0.1952, 0.03312, 0.1927, 0.02795, 0.1934, 0.02933, 0.1915, 0.03829, 0.1905, 0.03829, 0.1934, 0.02933, 0.1952, 0.03312, 0.1942, 0.03829, 0.1915, 0.03829, 0.1952, 0.03312, 0.1978, 0.03829, 0.1942, 0.03829, 0.1707, 0.2088, 0.1707, 0.2108, 0.1662, 0.2145, 0.1655, 0.2131, 0.1707, 0.2108, 0.1707, 0.2161, 0.1681, 0.2183, 0.1662, 0.2145, 0.1655, 0.2131, 0.1662, 0.2145, 0.1643, 0.2234, 0.1634, 0.2234, 0.1662, 0.2145, 0.1681, 0.2183, 0.167, 0.2234, 0.1643, 0.2234, 0.1634, 0.2234, 0.1643, 0.2234, 0.1662, 0.2324, 0.1655, 0.2338, 0.1643, 0.2234, 0.167, 0.2234, 0.1681, 0.2286, 0.1662, 0.2324, 0.1655, 0.2338, 0.1662, 0.2324, 0.1707, 0.2361, 0.1707, 0.2381, 0.1662, 0.2324, 0.1681, 0.2286, 0.1707, 0.2308, 0.1707, 0.2361, 0.1707, 0.2381, 0.1707, 0.2361, 0.1751, 0.2324, 0.1758, 0.2338, 0.1707, 0.2361, 0.1707, 0.2308, 0.1733, 0.2286, 0.1751, 0.2324, 0.1758, 0.2338, 0.1751, 0.2324, 0.177, 0.2234, 0.178, 0.2234, 0.1751, 0.2324, 0.1733, 0.2286, 0.1743, 0.2234, 0.177, 0.2234, 0.178, 0.2234, 0.177, 0.2234, 0.1751, 0.2145, 0.1758, 0.2131, 0.177, 0.2234, 0.1743, 0.2234, 0.1733, 0.2183, 0.1751, 0.2145, 0.1707, 0.2161, 0.1707, 0.2234, 0.1681, 0.2183, 0.1681, 0.2183, 0.1707, 0.2234, 0.167, 0.2234, 0.167, 0.2234, 0.1707, 0.2234, 0.1681, 0.2286, 0.1681, 0.2286, 0.1707, 0.2234, 0.1707, 0.2308, 0.1707, 0.2308, 0.1707, 0.2234, 0.1733, 0.2286, 0.1733, 0.2286, 0.1707, 0.2234, 0.1743, 0.2234, 0.1743, 0.2234, 0.1707, 0.2234, 0.1733, 0.2183, 0.1758, 0.2131, 0.1751, 0.2145, 0.1707, 0.2108, 0.1707, 0.2088, 0.1751, 0.2145, 0.1733, 0.2183, 0.1707, 0.2161, 0.1707, 0.2108, 0.1733, 0.2183, 0.1707, 0.2234, 0.1707, 0.2161, 0.1595, 0.2023, 0.1602, 0.2009, 0.1647, 0.2046, 0.1647, 0.2065, 0.1602, 0.2009, 0.1621, 0.1971, 0.1647, 0.1992, 0.1647, 0.2046, 0.1647, 0.2065, 0.1647, 0.2046, 0.1691, 0.2009, 0.1698, 0.2023, 0.1647, 0.2046, 0.1647, 0.1992, 0.1672, 0.1971, 0.1691, 0.2009, 0.1698, 0.2023, 0.1691, 0.2009, 0.171, 0.1919, 0.172, 0.1919, 0.1691, 0.2009, 0.1672, 0.1971, 0.1683, 0.1919, 0.171, 0.1919, 0.172, 0.1919, 0.171, 0.1919, 0.1691, 0.183, 0.1698, 0.1816, 0.171, 0.1919, 0.1683, 0.1919, 0.1672, 0.1867, 0.1691, 0.183, 0.1698, 0.1816, 0.1691, 0.183, 0.1647, 0.1793, 0.1647, 0.1773, 0.1691, 0.183, 0.1672, 0.1867, 0.1647, 0.1846, 0.1647, 0.1793, 0.1647, 0.1773, 0.1647, 0.1793, 0.1602, 0.183, 0.1595, 0.1816, 0.1647, 0.1793, 0.1647, 0.1846, 0.1621, 0.1867, 0.1602, 0.183, 0.1595, 0.1816, 0.1602, 0.183, 0.1583, 0.1919, 0.1573, 0.1919, 0.1602, 0.183, 0.1621, 0.1867, 0.161, 0.1919, 0.1583, 0.1919, 0.1621, 0.1971, 0.1647, 0.1919, 0.1647, 0.1992, 0.1647, 0.1992, 0.1647, 0.1919, 0.1672, 0.1971, 0.1672, 0.1971, 0.1647, 0.1919, 0.1683, 0.1919, 0.1683, 0.1919, 0.1647, 0.1919, 0.1672, 0.1867, 0.1672, 0.1867, 0.1647, 0.1919, 0.1647, 0.1846, 0.1647, 0.1846, 0.1647, 0.1919, 0.1621, 0.1867, 0.1621, 0.1867, 0.1647, 0.1919, 0.161, 0.1919, 0.1573, 0.1919, 0.1583, 0.1919, 0.1602, 0.2009, 0.1595, 0.2023, 0.1583, 0.1919, 0.161, 0.1919, 0.1621, 0.1971, 0.1602, 0.2009, 0.161, 0.1919, 0.1647, 0.1919, 0.1621, 0.1971, 0.1876, 0.1358, 0.1896, 0.1358, 0.1933, 0.1447, 0.1919, 0.1461, 0.1896, 0.1358, 0.1949, 0.1358, 0.1971, 0.141, 0.1933, 0.1447, 0.1919, 0.1461, 0.1933, 0.1447, 0.2023, 0.1485, 0.2023, 0.1504, 0.1933, 0.1447, 0.1971, 0.141, 0.2023, 0.1431, 0.2023, 0.1485, 0.2023, 0.1504, 0.2023, 0.1485, 0.2112, 0.1447, 0.2126, 0.1461, 0.2023, 0.1485, 0.2023, 0.1431, 0.2074, 0.141, 0.2112, 0.1447, 0.2126, 0.1461, 0.2112, 0.1447, 0.2149, 0.1358, 0.2169, 0.1358, 0.2112, 0.1447, 0.2074, 0.141, 0.2096, 0.1358, 0.2149, 0.1358, 0.2169, 0.1358, 0.2149, 0.1358, 0.2112, 0.1268, 0.2126, 0.1254, 0.2149, 0.1358, 0.2096, 0.1358, 0.2074, 0.1306, 0.2112, 0.1268, 0.2126, 0.1254, 0.2112, 0.1268, 0.2023, 0.1231, 0.2023, 0.1212, 0.2112, 0.1268, 0.2074, 0.1306, 0.2023, 0.1285, 0.2023, 0.1231, 0.2023, 0.1212, 0.2023, 0.1231, 0.1933, 0.1268, 0.1919, 0.1254, 0.2023, 0.1231, 0.2023, 0.1285, 0.1971, 0.1306, 0.1933, 0.1268, 0.1949, 0.1358, 0.2023, 0.1358, 0.1971, 0.141, 0.1971, 0.141, 0.2023, 0.1358, 0.2023, 0.1431, 0.2023, 0.1431, 0.2023, 0.1358, 0.2074, 0.141, 0.2074, 0.141, 0.2023, 0.1358, 0.2096, 0.1358, 0.2096, 0.1358, 0.2023, 0.1358, 0.2074, 0.1306, 0.2074, 0.1306, 0.2023, 0.1358, 0.2023, 0.1285, 0.2023, 0.1285, 0.2023, 0.1358, 0.1971, 0.1306, 0.1919, 0.1254, 0.1933, 0.1268, 0.1896, 0.1358, 0.1876, 0.1358, 0.1933, 0.1268, 0.1971, 0.1306, 0.1949, 0.1358, 0.1896, 0.1358, 0.1971, 0.1306, 0.2023, 0.1358, 0.1949, 0.1358])
me_cylinder_000.materials.append(mat_cowtapult)
me_cylinder_000.use_remesh_preserve_volume = False
me_cylinder_000.use_remesh_preserve_attributes = False
me_cylinder_000.use_mirror_vertex_groups = False
me_cylinder_000.update()
me_cylinder_002 = bpy.data.meshes.new('Cylinder.002')
me_cylinder_002.from_pydata([(0.1865, -0.1431, -0.8148), (0.166, -0.1786, -0.8148), (0.166, -0.1786, 0.8148), (0.1865, -0.1431, 0.8148), (0.222, -0.1636, -0.8148), (0.2015, -0.1991, -0.8148), (0.2015, -0.1991, 0.8148), (0.222, -0.1636, 0.8148), (-0.08994, 0.3463, 0.132), (-0.1143, 0.304, 0.132), (0.2954, 0.06746, 0.132), (0.3198, 0.1097, 0.132), (-0.08994, 0.3463, -0.06803), (-0.1143, 0.304, -0.06803), (0.2954, 0.06746, -0.06803), (0.3198, 0.1097, -0.06803), (-0.3192, -0.06513, 0.4), (-0.3192, -0.06513, -0.4), (0.1032, -0.309, -0.4), (0.1032, -0.309, 0.4), (-0.1973, 0.1461, 0.4), (-0.1973, 0.1461, -0.4), (0.2252, -0.09781, -0.4), (0.2252, -0.09781, 0.4), (-0.1729, 0.1883, 0.64), (0.2496, -0.05557, 0.64), (-0.1729, 0.1883, -0.64), (0.2496, -0.05557, -0.64), (-0.09973, 0.3151, -7.749e-07), (0.3227, 0.07117, -5.96e-08), (0.282, -0.01061, 0.48), (0.2482, 0.008903, 0.48), (0.05889, -0.3189, 0.48), (0.09269, -0.3384, 0.48), (0.282, -0.01061, 0.32), (0.2482, 0.008903, 0.32), (0.05889, -0.3189, 0.32), (0.09269, -0.3384, 0.32), (0.282, -0.01061, -0.32), (0.2482, 0.008902, -0.32), (0.05889, -0.3189, -0.32), (0.09269, -0.3384, -0.32), (0.282, -0.01061, -0.48), (0.2482, 0.008902, -0.48), (0.05889, -0.3189, -0.48), (0.09269, -0.3384, -0.48), (-0.1042, 0.2444, -0.32), (-0.138, 0.2639, -0.32), (-0.3273, -0.06394, -0.32), (-0.2935, -0.08345, -0.32), (-0.1042, 0.2444, -0.48), (-0.138, 0.2639, -0.48), (-0.3273, -0.06394, -0.48), (-0.2935, -0.08345, -0.48), (-0.1042, 0.2444, 0.48), (-0.138, 0.2639, 0.48), (-0.3273, -0.06394, 0.48), (-0.2935, -0.08345, 0.48), (-0.1042, 0.2444, 0.32), (-0.138, 0.2639, 0.32), (-0.3273, -0.06394, 0.32), (-0.2935, -0.08345, 0.32), (0.2277, -0.02584, -0.7752), (0.2122, -0.05273, -0.6479), (0.3126, 0.1211, 0.1752), (0.3281, 0.148, 0.0479), (0.2657, -0.04779, -0.7752), (0.2502, -0.07468, -0.6479), (0.3506, 0.09918, 0.1752), (0.3661, 0.1261, 0.0479), (-0.1796, 0.2036, -0.7752), (-0.1951, 0.1767, -0.6479), (-0.09473, 0.3505, 0.1752), (-0.07921, 0.3774, 0.0479), (-0.1416, 0.1816, -0.7752), (-0.1571, 0.1547, -0.6479), (-0.05671, 0.3286, 0.1752), (-0.04119, 0.3555, 0.0479), (0.2277, -0.02584, 0.7752), (0.2122, -0.05273, 0.6479), (0.3126, 0.1211, -0.1752), (0.3281, 0.148, -0.0479), (0.2657, -0.04779, 0.7752), (0.2502, -0.07468, 0.6479), (0.3506, 0.09918, -0.1752), (0.3661, 0.1261, -0.0479), (-0.1796, 0.2036, 0.7752), (-0.1951, 0.1767, 0.6479), (-0.09473, 0.3505, -0.1752), (-0.07921, 0.3774, -0.0479), (-0.1416, 0.1816, 0.7752), (-0.1571, 0.1547, 0.6479), (-0.05671, 0.3286, -0.1752), (-0.04119, 0.3555, -0.0479)], [], [(4, 5, 1, 0), (5, 6, 2, 1), (6, 7, 3, 2), (7, 4, 0, 3), (0, 1, 2, 3), (7, 6, 5, 4), (12, 13, 9, 8), (13, 14, 10, 9), (14, 15, 11, 10), (15, 12, 8, 11), (8, 9, 10, 11), (15, 14, 13, 12), (24, 25, 29, 28), (21, 22, 18, 17), (22, 23, 19, 18), (23, 20, 16, 19), (28, 29, 27, 26), (34, 35, 31, 30), (35, 36, 32, 31), (36, 37, 33, 32), (37, 34, 30, 33), (30, 31, 32, 33), (37, 36, 35, 34), (42, 43, 39, 38), (43, 44, 40, 39), (44, 45, 41, 40), (45, 42, 38, 41), (38, 39, 40, 41), (45, 44, 43, 42), (50, 51, 47, 46), (51, 52, 48, 47), (52, 53, 49, 48), (53, 50, 46, 49), (46, 47, 48, 49), (53, 52, 51, 50), (58, 59, 55, 54), (59, 60, 56, 55), (60, 61, 57, 56), (61, 58, 54, 57), (54, 55, 56, 57), (61, 60, 59, 58), (66, 67, 63, 62), (67, 68, 64, 63), (68, 69, 65, 64), (69, 66, 62, 65), (62, 63, 64, 65), (69, 68, 67, 66), (74, 75, 71, 70), (75, 76, 72, 71), (76, 77, 73, 72), (77, 74, 70, 73), (70, 71, 72, 73), (77, 76, 75, 74), (82, 78, 79, 83), (83, 79, 80, 84), (84, 80, 81, 85), (85, 81, 78, 82), (78, 81, 80, 79), (85, 82, 83, 84), (90, 86, 87, 91), (91, 87, 88, 92), (92, 88, 89, 93), (93, 89, 86, 90), (86, 89, 88, 87), (93, 90, 91, 92)])
me_cylinder_002.polygons.foreach_set('use_smooth', [True] * 65)
_uv = me_cylinder_002.uv_layers.new(name='psk0')
_uv.uv.foreach_set('vector', [0.9959, 0.525, 0.9959, 0.7225, 0.9541, 0.7225, 0.9541, 0.525, 0.8707, 0.9923, 0.8707, 0.525, 0.9124, 0.525, 0.9124, 0.9923, 0.9541, 0.92, 0.9541, 0.7225, 0.9959, 0.7225, 0.9959, 0.92, 0.9541, 0.525, 0.9541, 0.9923, 0.9124, 0.9923, 0.9124, 0.525, 0.6996, 0.525, 0.8707, 0.525, 0.8707, 0.9923, 0.6996, 0.9923, 0.5286, 0.525, 0.6996, 0.525, 0.6996, 0.9923, 0.5286, 0.9923, 0.9959, 0.525, 0.9959, 0.7225, 0.9541, 0.7225, 0.9541, 0.525, 0.8707, 0.9923, 0.8707, 0.525, 0.9124, 0.525, 0.9124, 0.9923, 0.9541, 0.92, 0.9541, 0.7225, 0.9959, 0.7225, 0.9959, 0.92, 0.9541, 0.525, 0.9541, 0.9923, 0.9124, 0.9923, 0.9124, 0.525, 0.6996, 0.525, 0.8707, 0.525, 0.8707, 0.9923, 0.6996, 0.9923, 0.5286, 0.525, 0.6996, 0.525, 0.6996, 0.9923, 0.5286, 0.9923, 1.002, 0.4781, 0.7893, 0.4781, 0.7893, 0.05018, 1.002, 0.05018, 0.509, 0.5138, 0.009028, 0.5138, 0.009028, 0.2638, 0.509, 0.2638, 0.7708, 0.2599, 0.7708, 0.5102, 0.5068, 0.5102, 0.5068, 0.2599, 0.507, 0.5138, 0.007074, 0.5138, 0.007074, 0.2638, 0.507, 0.2638, 0.9987, 0.4718, 0.7865, 0.4718, 0.7865, 0.04387, 0.9987, 0.04387, 0.9959, 0.525, 0.9959, 0.7225, 0.9541, 0.7225, 0.9541, 0.525, 0.8707, 0.9923, 0.8707, 0.525, 0.9124, 0.525, 0.9124, 0.9923, 0.9541, 0.92, 0.9541, 0.7225, 0.9959, 0.7225, 0.9959, 0.92, 0.9541, 0.525, 0.9541, 0.9923, 0.9124, 0.9923, 0.9124, 0.525, 0.6996, 0.525, 0.8707, 0.525, 0.8707, 0.9923, 0.6996, 0.9923, 0.5286, 0.525, 0.6996, 0.525, 0.6996, 0.9923, 0.5286, 0.9923, 0.9959, 0.525, 0.9959, 0.7225, 0.9541, 0.7225, 0.9541, 0.525, 0.8707, 0.9923, 0.8707, 0.525, 0.9124, 0.525, 0.9124, 0.9923, 0.9541, 0.92, 0.9541, 0.7225, 0.9959, 0.7225, 0.9959, 0.92, 0.9541, 0.525, 0.9541, 0.9923, 0.9124, 0.9923, 0.9124, 0.525, 0.6996, 0.525, 0.8707, 0.525, 0.8707, 0.9923, 0.6996, 0.9923, 0.5286, 0.525, 0.6996, 0.525, 0.6996, 0.9923, 0.5286, 0.9923, 0.9959, 0.525, 0.9959, 0.7225, 0.9541, 0.7225, 0.9541, 0.525, 0.8707, 0.9923, 0.8707, 0.525, 0.9124, 0.525, 0.9124, 0.9923, 0.9541, 0.92, 0.9541, 0.7225, 0.9959, 0.7225, 0.9959, 0.92, 0.9541, 0.525, 0.9541, 0.9923, 0.9124, 0.9923, 0.9124, 0.525, 0.6996, 0.525, 0.8707, 0.525, 0.8707, 0.9923, 0.6996, 0.9923, 0.5286, 0.525, 0.6996, 0.525, 0.6996, 0.9923, 0.5286, 0.9923, 0.9959, 0.525, 0.9959, 0.7225, 0.9541, 0.7225, 0.9541, 0.525, 0.8707, 0.9923, 0.8707, 0.525, 0.9124, 0.525, 0.9124, 0.9923, 0.9541, 0.92, 0.9541, 0.7225, 0.9959, 0.7225, 0.9959, 0.92, 0.9541, 0.525, 0.9541, 0.9923, 0.9124, 0.9923, 0.9124, 0.525, 0.6996, 0.525, 0.8707, 0.525, 0.8707, 0.9923, 0.6996, 0.9923, 0.5286, 0.525, 0.6996, 0.525, 0.6996, 0.9923, 0.5286, 0.9923, 0.9959, 0.525, 0.9959, 0.7225, 0.9541, 0.7225, 0.9541, 0.525, 0.8707, 0.9923, 0.8707, 0.525, 0.9124, 0.525, 0.9124, 0.9923, 0.9541, 0.92, 0.9541, 0.7225, 0.9959, 0.7225, 0.9959, 0.92, 0.9541, 0.525, 0.9541, 0.9923, 0.9124, 0.9923, 0.9124, 0.525, 0.6996, 0.525, 0.8707, 0.525, 0.8707, 0.9923, 0.6996, 0.9923, 0.5286, 0.525, 0.6996, 0.525, 0.6996, 0.9923, 0.5286, 0.9923, 0.9959, 0.525, 0.9959, 0.7225, 0.9541, 0.7225, 0.9541, 0.525, 0.8707, 0.9923, 0.8707, 0.525, 0.9124, 0.525, 0.9124, 0.9923, 0.9541, 0.92, 0.9541, 0.7225, 0.9959, 0.7225, 0.9959, 0.92, 0.9541, 0.525, 0.9541, 0.9923, 0.9124, 0.9923, 0.9124, 0.525, 0.6996, 0.525, 0.8707, 0.525, 0.8707, 0.9923, 0.6996, 0.9923, 0.5286, 0.525, 0.6996, 0.525, 0.6996, 0.9923, 0.5286, 0.9923, 0.9959, 0.525, 0.9541, 0.525, 0.9541, 0.7225, 0.9959, 0.7225, 0.8707, 0.9923, 0.9124, 0.9923, 0.9124, 0.525, 0.8707, 0.525, 0.9541, 0.92, 0.9959, 0.92, 0.9959, 0.7225, 0.9541, 0.7225, 0.9541, 0.525, 0.9124, 0.525, 0.9124, 0.9923, 0.9541, 0.9923, 0.6996, 0.525, 0.6996, 0.9923, 0.8707, 0.9923, 0.8707, 0.525, 0.5286, 0.525, 0.5286, 0.9923, 0.6996, 0.9923, 0.6996, 0.525, 0.9959, 0.525, 0.9541, 0.525, 0.9541, 0.7225, 0.9959, 0.7225, 0.8707, 0.9923, 0.9124, 0.9923, 0.9124, 0.525, 0.8707, 0.525, 0.9541, 0.92, 0.9959, 0.92, 0.9959, 0.7225, 0.9541, 0.7225, 0.9541, 0.525, 0.9124, 0.525, 0.9124, 0.9923, 0.9541, 0.9923, 0.6996, 0.525, 0.6996, 0.9923, 0.8707, 0.9923, 0.8707, 0.525, 0.5286, 0.525, 0.5286, 0.9923, 0.6996, 0.9923, 0.6996, 0.525])
me_cylinder_002.materials.append(mat_cowtapult)
me_cylinder_002.use_remesh_preserve_volume = False
me_cylinder_002.use_remesh_preserve_attributes = False
me_cylinder_002.use_mirror_vertex_groups = False
me_cylinder_002.update()

# ---- objects
ob_cylinder_003 = bpy.data.objects.new('Cylinder.003', me_cylinder_003)
ob_cylinder_006 = bpy.data.objects.new('Cylinder.006', me_cylinder_006)
ob_cylinder_004 = bpy.data.objects.new('Cylinder.004', me_cylinder_004)
ob_cylinder_001 = bpy.data.objects.new('Cylinder.001', me_cylinder_001)
ob_cylinder_000 = bpy.data.objects.new('Cylinder.000', me_cylinder_000)
ob_empty = bpy.data.objects.new('Empty', None)
ob_cylinder_002 = bpy.data.objects.new('Cylinder.002', me_cylinder_002)
ob_lamp = bpy.data.objects.new('Lamp', light_lamp)
ob_camera = bpy.data.objects.new('Camera', cam_camera)

# ---- transforms, parenting, visibility, modifiers, constraints
ob_cylinder_003.location = (0.658, -0.07656, 0.9042)
ob_cylinder_003.rotation_euler = (1.571, -0.07719, 1.571)
ob_cylinder_003.scale = (4.1, 4.1, 1.0)
ob_cylinder_003.lineart.crease_threshold = 0.0
ob_cylinder_006.location = (0.06643, -0.0574, 0.8901)
ob_cylinder_006.rotation_euler = (1.571, -0.2618, 1.571)
ob_cylinder_006.scale = (1.968, 1.968, 0.96)
ob_cylinder_006.lineart.crease_threshold = 0.0
_c = ob_cylinder_006.constraints.new('COPY_ROTATION'); _c.name = 'Copy Rotation'
_c.target = ob_cylinder_003
ob_cylinder_004.location = (0.4864, -1.357, 1.39)
ob_cylinder_004.rotation_euler = (1.571, 0.005279, 1.571)
ob_cylinder_004.scale = (4.1, 4.1, 1.0)
ob_cylinder_004.lineart.crease_threshold = 0.0
_c = ob_cylinder_004.constraints.new('COPY_ROTATION'); _c.name = 'Copy Rotation'
_c.influence = 0.5
_c.target = ob_cylinder_003
_c.invert_y = True
ob_cylinder_001.location = (0.3264, 0.04464, 0.4)
ob_cylinder_001.rotation_euler = (0.0, -0.0, 1.833)
ob_cylinder_001.scale = (4.1, 4.1, 1.0)
ob_cylinder_001.lineart.crease_threshold = 0.0
ob_cylinder_000.location = (-0.07716, 0.03038, 0.2594)
ob_cylinder_000.rotation_euler = (1.571, -0.2618, 1.571)
ob_cylinder_000.scale = (4.1, 4.1, 1.0)
ob_cylinder_000.lineart.crease_threshold = 0.0
ob_empty.location = (-0.07357, 0.04464, 1.192e-07)
ob_empty.rotation_euler = (0.0, -0.0, 1.571)
ob_empty.empty_image_offset = (0.0, 0.0)
ob_empty.lineart.crease_threshold = 0.0
ob_cylinder_002.location = (-0.07356, -1.405, 2.572)
ob_cylinder_002.rotation_euler = (1.571, -0.2618, 1.571)
ob_cylinder_002.scale = (4.1, 4.1, 1.0)
ob_cylinder_002.lineart.crease_threshold = 0.0
ob_lamp.location = (-1.079, 4.121, 5.904)
ob_lamp.rotation_euler = (0.6503, 0.05522, 3.437)
ob_lamp.lock_rotations_4d = False
ob_lamp.empty_display_type = 'ARROWS'
ob_lamp.color = (0.0, 0.0, 0.0, 0.0)
ob_lamp.lineart.crease_threshold = 0.0
ob_camera.location = (6.434, 7.526, 5.344)
ob_camera.rotation_euler = (1.109, 0.01082, 2.386)
ob_camera.lock_rotations_4d = False
ob_camera.empty_display_type = 'ARROWS'
ob_camera.color = (0.0, 0.0, 0.0, 0.0)
ob_camera.display_type = 'WIRE'
ob_camera.lineart.crease_threshold = 0.0

# ---- collection membership
col_collection_1.objects.link(ob_cylinder_003)
col_collection_1.objects.link(ob_cylinder_006)
col_collection_1.objects.link(ob_cylinder_004)
col_collection_1.objects.link(ob_cylinder_001)
col_collection_1.objects.link(ob_cylinder_000)
col_collection_1.objects.link(ob_empty)
col_collection_1.objects.link(ob_cylinder_002)
col_collection_1.objects.link(ob_lamp)
col_collection_1.objects.link(ob_camera)

# ---- scene / render settings (as saved in the file)
scene.camera = ob_camera
scene.frame_start = 1; scene.frame_end = 15; scene.frame_set(1)
scene.render.engine = 'BLENDER_EEVEE_NEXT'
scene.render.resolution_percentage = 50
scene.render.dither_intensity = 0.0
scene.cycles.use_denoising = False
scene.cycles.samples = 10
scene.cycles.sampling_pattern = 'TABULATED_SOBOL'
scene.cycles.light_sampling_threshold = 0.0
scene.cycles.use_adaptive_sampling = False
scene.cycles.use_light_tree = False
scene.cycles.blur_glossy = 0.0
scene.cycles.volume_bounces = 1
scene.cycles.pixel_filter_type = 'GAUSSIAN'
scene.cycles.sample_clamp_indirect = 0.0
scene.view_settings.view_transform = 'Standard'
bpy.context.view_layer.update()
